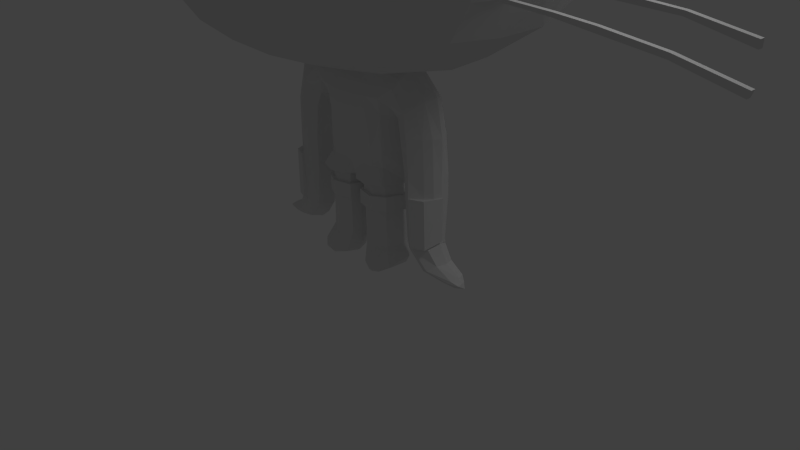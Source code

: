 # Source: link.blend  (saved by Blender 2.63.0; exported with 4.5.12 LTS)
import bpy
from mathutils import Matrix  # noqa: F401  (used for matrix-valued properties, if any)

bpy.ops.wm.read_factory_settings(use_empty=True)
scene = bpy.context.scene
scene.name = 'Scene'

# ---- collections
col_collection_1 = bpy.data.collections.new('Collection 1'); scene.collection.children.link(col_collection_1)

# ---- materials (node trees are filled in below, after node groups)
mat_color = bpy.data.materials.new('Color')
mat_color.alpha_threshold = 0.0
mat_color.use_transparent_shadow = False
mat_color.roughness = 0.5
mat_color.line_color = (0.0, 0.0, 0.0, 1.0)

# ---- material node trees

# ---- world
world_world = bpy.data.worlds.new('World'); scene.world = world_world
world_world.color = (0.05088, 0.05088, 0.05088)
world_world.use_sun_shadow = False
world_world.sun_shadow_jitter_overblur = 0.0
world_world.cycles.sampling_method = 'MANUAL'
world_world.cycles.sample_map_resolution = 256

# ---- cameras
cam_camera = bpy.data.cameras.new('Camera')
cam_camera.clip_end = 100.0
cam_camera.lens = 35.0
cam_camera.sensor_width = 32.0
cam_camera.sensor_height = 18.0
cam_camera.ortho_scale = 7.314
cam_camera.dof.focus_distance = 0.0
cam_camera.dof.aperture_fstop = 128.0

# ---- lights
light_lamp = bpy.data.lights.new('Lamp', 'POINT')
light_lamp.transmission_factor = 0.0
light_lamp.cutoff_distance = 30.0
light_lamp.energy = 100.0
light_lamp.shadow_buffer_clip_start = 1.001
light_lamp.shadow_soft_size = 1.0
light_lamp.shadow_maximum_resolution = 0.006
light_lamp.use_absolute_resolution = True
light_lamp.cycles.use_multiple_importance_sampling = False

# ---- meshes
me_plane = bpy.data.meshes.new('Plane')
me_plane.from_pydata([(2.252, -1.53, -0.9641), (-0.5781, -0.5027, -0.9368), (2.963, -0.5329, -1.561), (-2.919, -0.5938, -1.717), (0.7587, -1.255, -0.7611), (0.09029, -0.9604, -0.822), (-3.171, -1.222, -2.204), (-3.106, -0.908, -1.971), (-2.946, -0.9319, -1.488), (-2.9, -2.015, -1.794), (-3.017, -1.472, -1.715), (-1.426, -0.6951, -0.8481), (-0.23, -1.629, -0.7341), (-0.5015, -1.067, -0.7804), (-0.9522, -1.162, -0.7828), (-2.351, -1.208, -1.13), (-1.776, -0.8369, -0.9273), (-2.631, -1.615, -1.237), (-2.794, -0.4334, -1.607), (0.08441, -0.003052, -0.9669), (1.524, -0.08459, -1.114), (2.243, -0.2104, -1.232), (2.66, -0.3339, -1.425), (1.128, -0.3908, -0.8173), (2.151, -1.246, -1.006), (3.507, -1.301, -1.911), (3.114, -0.9081, -1.609), (2.741, -1.238, -1.318), (3.124, -1.303, -1.481), (2.05, -1.061, -0.976), (1.877, -0.9566, -0.9676), (-1.355, -0.06216, -1.168), (-2.075, -0.2089, -1.408), (-2.603, -0.3212, -1.504), (-0.7075, -0.0326, -1.068), (0.5675, -0.6378, -0.6897), (1.41, -1.086, -0.6929), (1.505, -1.424, -0.8134), (2.852, -0.8899, -1.134), (2.089, -0.6028, -0.8101), (1.515, -0.2788, -0.8248), (-0.7475, -1.053, -0.658), (-1.046, -0.4298, -0.6911), (-2.9, -1.392, -1.27), (-2.662, -0.8275, -1.088), (-2.268, -0.3828, -0.9296), (0.02676, -0.3492, -0.7098), (-2.952, -0.6615, -1.27), (-3.131, -0.9194, -1.529), (2.47, -0.7471, -0.9233), (2.338, -1.113, -1.072), (3.18, -1.097, -1.423), (-2.11, -0.9851, -1.025), (-2.493, -0.588, -1.008), (-3.087, -1.079, -1.692), (-0.6374, -0.133, -0.7598), (-0.3403, -0.08568, -0.779), (-2.728, -0.4908, -1.157), (-1.796, -0.2182, -0.779), (-1.146, -0.1616, -0.6871), (-2.512, -0.3701, -1.116), (-2.27, -0.2575, -1.035), (-3.034, -1.202, -1.601), (-2.695, -0.6577, -1.223)], [(32, 31), (61, 45)], [(35, 5, 1, 46), (5, 35, 36, 4), (49, 50, 27, 38), (49, 22, 21, 39), (22, 49, 38, 2), (39, 21, 20, 40), (39, 40, 30, 29), (50, 49, 39), (50, 39, 29), (26, 38, 51), (38, 26, 2), (51, 38, 27), (28, 51, 27), (51, 28, 25), (26, 51, 25), (41, 12, 13), (13, 1, 42, 41), (14, 12, 41), (41, 42, 11, 14), (52, 16, 45, 53), (53, 44, 15, 52), (17, 15, 44, 43), (62, 10, 43), (10, 9, 43), (43, 9, 17), (36, 37, 4), (37, 36, 0), (36, 24, 0), (36, 30, 24), (30, 36, 35, 23), (40, 30, 23), (23, 19, 46), (46, 23, 35), (19, 56, 46), (55, 1, 46), (56, 55, 46), (19, 23, 40), (40, 20, 19), (48, 7, 6), (54, 48, 6), (48, 54, 8, 47), (7, 48, 47, 3), (57, 47, 8, 63), (57, 18, 3, 47), (58, 11, 42), (58, 42, 59), (45, 16, 11, 58), (55, 59, 1), (1, 59, 42), (55, 56, 34), (62, 43, 44), (62, 44, 8), (60, 33, 18, 57), (33, 60, 61, 32), (56, 19, 34), (59, 55, 34, 31), (63, 8, 44)])
me_plane.use_remesh_preserve_volume = False
me_plane.use_remesh_preserve_attributes = False
me_plane.use_mirror_vertex_groups = False
me_plane.update()
me_cube = bpy.data.meshes.new('Cube')
me_cube.from_pydata([(1.096, -0.3355, 7.93), (2.468, -0.01715, 7.438), (2.59, -0.01715, 6.797), (2.723, -0.01715, 6.381), (2.5, -0.01715, 3.365), (1.831, -0.01715, 2.945), (0.5082, 0.09475, 2.66), (-1.164e-10, 0.09887, 2.673), (1.845, -0.5635, 6.959), (2.015, -0.01715, 7.393), (2.205, -0.2577, 7.154), (1.218, -0.01715, 1.909), (1.518, -0.01715, 0.273), (1.004, -0.01715, 0.214), (0.742, -0.01715, 1.115), (0.6963, -0.01715, 1.84), (2.826, -0.006129, 6.071), (0.7647, -0.01715, 0.4815), (0.5873, -0.01715, 1.982), (0.5947, -0.2731, 0.1379), (0.1754, -0.2944, 0.08582), (2.237, 1.214, 4.231), (1.128, -1.038, 7.482), (0.5684, -0.003357, 0.3667), (0.6394, -0.003357, 1.211), (0.0883, -0.003357, 0.361), (0.0, -0.003357, 1.205), (-2.91e-11, -0.2529, 1.37), (2.102, -1.069, 6.16), (1.589, -1.199, 6.235), (0.6174, -0.01715, 1.977), (-1.164e-10, -0.4107, 2.12), (1.391, -0.01715, 2.791), (0.5833, -0.01715, 1.851), (0.3148, -0.2765, 1.598), (0.7333, -1.012, 2.803), (1.324, -0.9939, 2.873), (1.791, -1.012, 3.039), (2.255, -1.012, 3.345), (-1.164e-10, -0.5228, 2.678), (2.494, -1.019, 3.737), (2.594, -1.04, 4.174), (2.771, -0.944, 4.659), (2.669, -0.8457, 5.83), (2.863, -0.4614, 5.871), (2.242, -0.01715, 7.449), (2.524, -0.01715, 7.219), (2.601, -0.01715, 6.607), (0.3524, -0.3472, 0.03499), (2.37, -0.9805, 6.103), (1.475, -0.6744, 7.449), (2.194, -0.4308, 6.644), (0.9357, -0.302, 1.896), (1.276, -0.01715, 0.1325), (0.8721, -0.281, 2.175), (0.3357, -0.2856, 0.3661), (0.6681, -0.003357, 0.2381), (0.3147, -0.3921, 1.205), (1.314, -0.01715, 0.3822), (1.483, -0.01715, 0.1213), (1.203, -0.01715, 0.6087), (0.9658, -0.2834, 1.114), (1.017, -0.2557, 0.5108), (1.187, -0.2305, 0.318), (0.6674, -0.2522, 2.403), (0.5275, -0.3034, 1.206), (0.1202, -0.3482, 1.202), (0.4885, -0.202, 0.3663), (0.1357, -0.2157, 0.3631), (0.06005, -0.1209, 0.2159), (-1.081e-10, 2.017, 5.846), (-1.081e-10, 1.403, 6.445), (-1.164e-10, 1.347, 3.086), (-1.164e-10, 0.6726, 2.852), (-1.164e-10, 2.098, 4.725), (1.52, 1.534, 4.696), (1.442, 1.41, 5.791), (1.309, 0.9796, 6.887), (1.547, 1.307, 3.8), (0.6754, 1.764, 5.831), (2.175, 1.085, 5.769), (2.21, 1.265, 4.682), (0.6821, 1.811, 4.703), (0.5814, 1.338, 6.532), (1.886, 0.6608, 6.556), (2.301, 1.023, 3.926), (0.6924, 1.573, 3.731), (-1.164e-10, 1.887, 3.73), (0.6859, 1.144, 3.151), (1.473, 0.9439, 3.227), (0.6819, 0.605, 2.907), (1.442, 0.5707, 2.972), (2.426, 0.5389, 3.534), (1.189, 0.5858, 7.617), (-1.164e-10, -1.528, 5.191), (0.7099, -1.463, 5.394), (1.31, -1.435, 5.439), (1.972, -1.342, 5.087), (2.175, -1.362, 3.843), (1.75, -1.362, 3.247), (0.6884, -1.362, 2.914), (-1.164e-10, -1.362, 2.876), (-1.164e-10, -1.707, 3.832), (2.238, -1.393, 4.508), (1.534, -1.404, 5.36), (0.3529, -1.501, 5.375), (1.953, -1.348, 3.402), (1.328, -1.362, 3.028), (2.26, -1.405, 4.243), (1.773, -1.36, 5.244), (2.869, -0.4338, 4.053), (1.288, -1.668, 3.84), (-1.164e-10, -1.676, 4.362), (2.686, -0.5347, 6.003), (2.378, -0.6361, 6.232), (-1.164e-10, -1.609, 4.675), (-1.164e-10, -1.666, 3.44), (1.277, -1.665, 4.367), (0.6775, -1.673, 4.365), (0.6828, -1.69, 3.832), (1.305, -1.574, 3.491), (0.6827, -1.628, 3.439), (0.6832, -1.635, 4.675), (1.264, -1.601, 4.697), (1.726, -1.538, 4.378), (1.693, -1.517, 4.724), (1.277, -1.492, 5.227), (0.6543, -1.515, 5.214), (1.784, -0.911, 6.698), (1.397, -0.9594, 7.212), (2.41, -0.5113, 3.33), (2.631, -0.5159, 3.709), (1.811, -0.5143, 2.912), (1.285, -0.4975, 2.791), (0.6555, -0.508, 2.701), (-1.164e-10, -1.033, 2.767), (2.064, 0.2209, 7.048), (2.339, 0.07416, 7.401), (2.132, 0.1739, 7.1), (2.065, -0.3624, 7.108), (2.856, 1.028, 4.678), (2.862, 0.8057, 5.361), (2.961, -0.3716, 5.355), (2.937, -0.7928, 4.667), (2.745, -0.781, 4.053), (2.715, -0.281, 3.709), (2.715, 0.346, 3.709), (2.745, 0.8957, 4.053), (-1.164e-10, -0.3614, 2.414), (0.3234, -0.3021, 2.416), (0.681, -1.276, 6.133), (2.012, 0.8445, 6.101), (1.365, 1.217, 6.134), (0.6207, 1.579, 6.165), (-1.081e-10, 1.765, 6.228), (2.496, 0.5396, 6.088), (2.281, 0.439, 6.395), (2.662, 0.8301, 5.719), (1.436, -0.01715, 7.837), (0.4789, -0.2729, 2.403), (1.416, -0.1534, 0.2306), (1.605, -0.01715, 0.1691), (0.3065, -0.3547, 2.123), (2.357, -0.1291, 7.373), (1.897, 0.7912, 3.34), (1.905, 0.4598, 3.141), (2.217, 1.357, 5.093), (1.533, 1.517, 4.235), (0.6872, 1.794, 4.242), (-1.164e-10, 2.045, 4.227), (-1.164e-10, 2.114, 5.159), (1.497, 1.625, 5.112), (0.6707, 1.935, 5.147), (1.731, -1.53, 3.841), (1.732, -1.464, 3.522), (1.644, -1.422, 5.141), (1.133, -0.771, 7.679), (1.208, -1.277, 6.29), (1.448, -1.146, 6.081), (1.018, -1.479, 5.42), (1.173, -1.213, 6.105), (1.9, -1.027, 5.995), (2.148, -0.9666, 5.936), (2.549, -1.169, 4.629), (2.644, 1.12, 5.075), (2.539, 1.126, 4.388), (0.116, -0.2562, 1.55), (0.4469, -0.2251, 1.605), (2.145, -1.373, 4.769), (2.086, -0.7632, 6.469), (2.335, -0.2633, 6.765), (2.395, -0.1986, 6.882), (2.335, 0.2211, 6.849), (2.424, 0.1534, 6.961), (1.951, 0.1118, 7.273), (2.46, 0.06626, 7.301), (2.28, 0.06038, 7.426), (1.764, 0.2453, 7.357), (1.462, 0.3198, 6.657), (2.458, -0.1052, 7.282), (2.265, -0.07314, 7.418), (2.083, -0.2181, 7.312), (1.788, -0.3295, 7.42), (0.4346, -0.2323, 2.052), (0.6704, 0.2027, 2.405), (0.8744, 0.1864, 2.174), (0.5355, -0.2101, 2.545), (0.9355, 0.1955, 1.898), (0.9767, 0.1894, 1.113), (1.017, 0.1799, 0.5139), (0.7326, -0.2003, 2.509), (1.187, 0.1404, 0.318), (1.416, 0.1074, 0.2306), (-5.821e-11, -0.2556, 1.541), (-1.164e-10, -0.2775, 2.645), (0.3463, -0.2048, 2.652), (0.3325, -0.2577, 2.543), (-1.164e-10, -0.2969, 2.544), (0.3441, 0.1415, 2.664), (0.172, 0.1262, 2.668), (0.5868, 0.2099, 2.24), (0.7242, 0.1573, 1.878), (1.092, -0.1986, 1.905), (0.9769, -0.2028, 2.25), (0.8004, -0.1888, 1.116), (0.7373, -0.2046, 1.878), (0.6793, -0.1795, 2.059), (0.5829, -0.2607, 2.243), (0.4757, -0.3037, 2.264), (0.3151, 0.1344, 1.6), (0.3399, 0.1554, 0.3655), (0.3217, 0.196, 1.206), (0.0, 0.1176, 1.48), (-1.164e-10, 0.2226, 2.119), (-1.164e-10, 0.2252, 2.414), (-1.164e-10, 0.1617, 2.544), (0.3237, 0.227, 2.412), (0.3033, 0.2292, 2.122), (0.6601, 0.1582, 2.058), (0.798, 0.1388, 1.115), (0.859, -0.1834, 0.4791), (1.071, -0.1627, 0.2452), (0.972, 0.1772, 2.253), (0.7331, 0.1654, 2.508), (1.093, 0.1769, 1.91), (1.161, 0.1147, 0.5533), (1.174, -0.1806, 0.5562), (1.276, -0.1473, 0.3801), (1.485, -0.1235, 0.2494), (1.273, 0.102, 0.375), (1.486, 0.06695, 0.2796), (0.3141, -0.3513, 2.266), (0.1183, 0.2207, 1.205), (1.346, 0.05949, 0.1756), (1.486, 0.04363, 0.1651), (0.858, 0.1221, 0.48), (1.062, 0.0927, 0.2472), (1.534, -0.1125, 0.2168), (1.58, -0.09578, 0.2163), (1.517, 0.05527, 0.2126), (1.579, -0.01958, 0.2365), (1.535, 0.04678, 0.2066), (0.119, 0.09253, 1.554), (0.1365, 0.1149, 0.3671), (0.3434, 0.1448, 0.2289), (0.4848, 0.1166, 0.3657), (0.4257, 0.1647, 2.061), (0.4467, 0.08612, 1.604), (0.4822, 0.1556, 1.205), (0.1569, 0.09873, 0.2408), (0.522, 0.1388, 0.2303), (0.3481, 0.07881, 0.02664), (0.348, 0.1133, 0.06734), (0.605, 0.00198, 0.1299), (0.4996, 0.1121, 0.07163), (0.1794, 0.02489, 0.08571), (0.744, -0.01715, 2.731), (0.3339, 0.1749, 2.544), (0.536, 0.1543, 2.548), (0.4799, 0.2116, 2.407), (0.1498, 0.2329, 2.12), (0.1473, -0.3967, 2.119), (0.1619, 0.2218, 2.414), (0.1537, -0.3427, 2.414), (0.3148, -0.2805, 1.394), (0.5939, -0.0137, 1.591), (0.4939, -0.3566, 0.07991), (0.8618, -0.01715, 0.3277), (0.5187, -0.1245, 2.668), (0.1505, -0.3866, 2.267), (-1.164e-10, -0.3924, 2.267), (0.3738, -0.5154, 2.69), (1.343, -0.09809, 0.1709), (1.49, -0.07457, 0.1574), (-1.164e-10, 0.2395, 2.269), (0.1558, 0.2444, 2.267), (0.3135, 0.2421, 2.267), (0.4695, 0.2146, 2.269), (0.1662, -0.2773, 2.543), (0.167, 0.1732, 2.544), (0.1731, -0.2494, 2.648), (0.0, -0.2498, 1.208), (0.4954, -0.1334, 0.05688), (0.6243, -0.01026, 1.366), (0.0, -0.1212, 1.205), (0.08756, -0.1095, 0.3623), (0.127, -0.1299, 0.07144), (0.3518, -0.1342, 0.007283), (0.3523, -0.388, 0.0799), (0.7708, 0.6015, 7.688), (-3.899e-09, 0.9489, 7.476), (1.533, 0.5905, 7.386), (0.7479, -1.099, 7.541), (0.7262, -0.8173, 7.752), (1.076, -0.01715, 8.028), (2.798, -0.7822, 3.731), (4.905, -0.7822, 3.412), (3.629, -0.7822, 3.646), (4.267, -0.7822, 3.566), (3.216, -0.7822, 3.699), (4.929, -0.7822, 3.479), (4.281, -0.7822, 3.62), (3.633, -0.7822, 3.705), (2.801, -0.7822, 3.767), (3.217, -0.7822, 3.742), (2.798, -0.8372, 3.731), (4.905, -0.8372, 3.412), (3.629, -0.8372, 3.646), (4.267, -0.8372, 3.566), (3.216, -0.8372, 3.699), (4.929, -0.8372, 3.479), (4.281, -0.8372, 3.62), (3.633, -0.8372, 3.705), (2.801, -0.8372, 3.767), (3.217, -0.8372, 3.742), (2.61, -0.8362, 3.782), (2.619, -0.7822, 3.781), (2.597, -0.8357, 3.744), (2.604, -0.7884, 3.743), (4.928, -0.7822, 3.764), (3.709, -0.7822, 3.926), (4.347, -0.7822, 3.893), (3.295, -0.7822, 3.936), (4.931, -0.7822, 3.836), (4.361, -0.7822, 3.936), (3.713, -0.7822, 3.985), (3.297, -0.7822, 3.978), (4.928, -0.8372, 3.764), (3.709, -0.8372, 3.926), (4.347, -0.8372, 3.893), (3.295, -0.8372, 3.936), (4.931, -0.8372, 3.836), (4.361, -0.8372, 3.936), (3.713, -0.8372, 3.985), (3.297, -0.8372, 3.978), (2.682, -0.8326, 3.98), (2.676, -0.8308, 3.944), (3.295, -0.785, 3.936), (3.297, -0.785, 3.978), (2.718, -0.7887, 3.98), (2.691, -0.7869, 3.944), (3.012, -0.3852, 4.668), (2.985, 0.3542, 4.677), (2.869, 0.3504, 4.049), (2.96, 0.3444, 5.357), (0.6539, -0.01715, 8.126), (0.3586, -0.01715, 8.2), (0.0, -0.01716, 8.215), (-2.529e-09, -1.148, 7.553), (-2.702e-11, -0.6559, 7.935), (-5.023e-10, -1.53, 6.365), (-1.351e-11, -0.3507, 8.107), (-3.315e-10, -1.258, 6.163), (-4.054e-11, -0.9168, 7.766), (-1.647e-09, -1.336, 7.309), (0.3882, -1.32, 6.148), (0.3921, -1.451, 6.348), (0.7013, -1.371, 6.327), (2.944, 0.3532, 4.447), (2.949, -0.3981, 4.442), (2.904, -0.7998, 5.318), (2.974, 0.8925, 4.673), (1.23, -1.398, 6.307), (0.7992, -1.494, 6.341), (0.4575, -1.538, 6.352), (-3.26e-09, -1.596, 6.353), (1.922, -1.218, 6.189), (2.222, -1.123, 6.112), (2.872, -0.7873, 4.437), (2.959, -0.8079, 5.061), (3.006, -0.3573, 5.058), (3.0, 0.3543, 5.064), (2.975, 0.8964, 5.068), (0.6811, -0.3431, 8.04), (0.3534, -0.3469, 8.108), (1.103, -0.5416, 7.804), (0.703, -0.5988, 7.9), (0.3591, -0.6274, 7.934), (0.362, -0.8671, 7.768), (0.372, -1.123, 7.548), (0.3848, -1.304, 7.29), (1.531, -1.331, 6.265), (1.475, -0.4789, 7.606), (1.418, -0.3007, 7.77), (0.7383, -1.242, 7.266), (-5.405e-11, 0.6066, 7.733), (0.4557, 0.599, 7.711), (0.3993, 0.3337, 7.968), (0.5043, 0.9302, 7.458), (0.7017, 0.3464, 7.94), (0.0, 0.3407, 7.979), (1.136, 0.3623, 7.875), (0.903, 1.268, 6.461), (0.836, 0.8798, 7.441), (1.228, 0.7877, 7.42), (2.616, -0.9323, 5.995), (0.9659, -1.335, 6.315), (1.003, -1.447, 6.329), (0.9027, -1.249, 6.117), (0.0, -1.384, 5.813), (2.398, -1.166, 5.088), (2.162, -1.204, 5.586), (2.727, -0.9689, 4.875), (1.05, -1.175, 7.239), (1.344, -1.104, 7.05), (1.836, -1.273, 5.69), (0.3706, -1.416, 5.796), (0.7034, -1.424, 5.795), (0.9251, -1.399, 5.795), (1.103, -1.373, 5.793), (1.546, -1.325, 5.741), (1.37, -1.351, 5.771), (-5.821e-11, -1.456, 5.375), (2.866, 0.8941, 4.447), (2.588, -1.072, 5.387), (2.868, -0.922, 5.112), (2.874, 0.0004381, 4.051), (3.004, 0.001586, 4.672), (2.962, 0.002093, 4.444), (2.984, 0.01124, 5.355), (3.019, 0.01204, 5.061), (2.732, -0.008777, 3.709), (2.48, -1.024, 5.917), (0.815, -1.502, 6.2), (1.501, -1.369, 6.141), (1.193, -1.437, 6.173), (1.806, -1.285, 6.079), (2.113, -1.192, 6.01), (0.0, -1.578, 6.213), (0.4989, -1.54, 6.209), (1.22, -1.42, 6.242), (0.8251, -1.505, 6.268), (0.4983, -1.544, 6.278), (0.0, -1.594, 6.28), (1.832, -1.252, 6.143), (2.131, -1.16, 6.075), (1.509, -1.343, 6.213), (2.472, -1.02, 5.977), (1.002, -1.457, 6.257), (1.001, -1.47, 6.189), (1.477, 0.2973, 7.626), (0.0, 0.1499, 1.208), (0.9561, 0.1924, 1.429), (1.112, -0.194, 1.431), (1.131, 0.1801, 1.431), (1.22, -0.01553, 1.435), (0.7853, 0.1481, 1.42), (0.9566, -0.2927, 1.425), (0.7934, -0.1967, 1.417), (0.7428, -0.01715, 1.417), (0.9645, -0.2696, 0.6241), (0.8297, -0.1861, 0.6245), (0.8201, 0.1305, 0.6246), (0.7428, -0.01715, 1.628), (0.75, -0.01715, 0.6267), (1.225, -0.01553, 0.6397), (1.108, 0.163, 0.5781), (1.218, -0.01473, 1.197), (1.132, 0.1819, 1.151), (0.1181, -0.2476, 1.37), (0.0, -0.1855, 1.206), (0.4534, -0.2078, 1.393), (0.4493, 0.08715, 1.399), (0.3131, 0.1242, 1.399), (0.1186, 0.09374, 1.371), (0.0, 0.1233, 1.373), (2.729, 1.096, 4.885), (2.406, 1.215, 4.887), (2.213, 1.301, 4.898), (1.508, 1.522, 4.908), (0.6764, 1.858, 4.927), (-1.164e-10, 2.114, 4.929), (0.3305, -0.2839, 0.8462), (0.3252, -0.2822, 1.034), (0.5844, -0.00967, 1.039), (0.475, -0.2013, 1.038), (0.08244, -0.1125, 1.034), (0.3272, 0.1472, 0.847), (0.4751, 0.0988, 0.8462), (0.1274, 0.09863, 1.034), (0.1299, -0.2241, 0.8462), (0.1241, -0.2325, 1.034), (0.08207, -0.00967, 1.034), (0.3253, 0.1368, 1.034), (0.4762, 0.08361, 1.036), (0.4761, -0.2017, 0.8419), (0.5631, -0.006514, 0.8462), (0.1319, 0.1068, 0.847), (0.085, -0.111, 0.8462), (0.08519, -0.006514, 0.8462), (0.5804, -0.006514, 1.207), (0.4701, -0.2037, 1.205), (0.4687, 0.08233, 1.203), (0.3177, 0.1379, 1.203), (0.32, -0.2895, 1.206), (0.07935, -0.006514, 1.204), (0.07915, -0.1147, 1.205), (0.1222, -0.2358, 1.205), (0.123, 0.09771, 1.205), (0.3324, -0.3269, 1.034), (0.6172, 0.0001491, 1.04), (0.5122, -0.2298, 1.038), (0.04107, -0.1233, 1.034), (0.09498, 0.1301, 1.034), (0.09105, -0.2673, 1.034), (0.04062, 0.0001492, 1.034), (0.3325, 0.1759, 1.034), (0.5136, 0.1121, 1.036), (0.3324, -0.3269, 0.8486), (0.6172, 0.0001491, 0.8501), (0.5122, -0.2298, 0.8488), (0.04107, -0.1233, 0.8486), (0.09498, 0.1301, 0.8486), (0.09105, -0.2673, 0.8486), (0.04062, 0.0001492, 0.8486), (0.3325, 0.1759, 0.8442), (0.5136, 0.1121, 0.8509), (0.9675, -0.3039, 1.199), (1.111, -0.1917, 1.198), (1.242, -0.01553, 1.199), (1.001, -0.3081, 0.5821), (0.9762, -0.3175, 1.2), (1.167, -0.239, 0.5797), (1.14, -0.1912, 0.5787), (1.157, -0.2417, 1.199), (0.9795, -0.2542, 0.5809), (0.9642, -0.2634, 0.5801), (1.137, -0.01715, 2.354), (1.057, -0.1303, 2.322), (0.8712, -0.01715, 2.674), (0.8019, -0.1114, 2.611), (0.8003, 0.106, 2.603), (1.071, 0.1103, 2.324), (0.9966, 0.1846, 0.6221), (1.197, -0.01634, 0.6297), (1.17, -0.119, 1.91), (1.171, 0.09797, 1.909), (1.202, 0.0923, 1.433), (1.185, -0.1164, 1.436), (1.186, -0.1111, 1.198), (1.181, 0.07304, 0.6039), (1.19, 0.08979, 1.184), (2.667, -0.8583, 6.001), (2.899, 0.005325, 5.887), (2.734, 0.5707, 5.864), (2.84, 0.2583, 5.886), (2.946, 0.0111, 5.608), (2.86, -0.4246, 5.713), (2.913, 0.3146, 5.541), (2.958, 0.008212, 5.748), (2.934, 0.2864, 5.713), (2.884, 0.6819, 5.623), (2.872, -0.443, 5.788), (2.772, -0.6779, 5.847), (2.825, 0.8537, 5.54), (0.6793, 2.005, 5.471), (1.47, 1.646, 5.458), (2.216, 1.369, 5.455), (2.653, 1.052, 5.436), (-1.123e-10, 2.156, 5.466), (2.692, -0.8619, 5.912), (0.3148, -0.2805, 1.394), (0.1181, -0.2476, 1.37), (0.5804, -0.006514, 1.207), (0.4701, -0.2037, 1.205), (0.4687, 0.08233, 1.203), (0.3177, 0.1379, 1.203), (0.32, -0.2895, 1.206), (0.07935, -0.006514, 1.204), (0.07915, -0.1147, 1.205), (0.1222, -0.2358, 1.205), (0.123, 0.09771, 1.205), (2.217, 1.402, 5.274), (1.484, 1.674, 5.285), (0.675, 2.003, 5.309), (-1.143e-10, 2.163, 5.312), (1.748, -0.0551, 7.613), (1.651, 0.09447, 7.655), (1.612, -0.1494, 7.678)], [(88, 89), (20, 272), (67, 230), (319, 325), (51, 114), (50, 139), (464, 466)], [(195, 1, 46), (195, 137, 1), (1, 137, 196), (46, 1, 199), (199, 1, 163), (163, 1, 200), (200, 1, 45), (199, 191, 2, 46), (47, 193, 2), (191, 10, 139, 190), (199, 163, 10, 191), (201, 10, 163, 200), (137, 138, 194, 196), (201, 139, 10), (45, 1, 196), (195, 193, 138, 137), (46, 2, 193, 195), (192, 136, 138, 193), (192, 193, 47), (403, 598, 158), (201, 202, 139), (202, 598, 403), (190, 139, 8, 51), (50, 8, 139, 202), (190, 51, 3, 47), (84, 136, 192, 156), (47, 3, 156, 192), (197, 194, 138, 136), (158, 596, 597), (198, 197, 136, 84), (84, 311, 93, 198), (129, 128, 8, 50), (189, 28, 114), (51, 8, 128, 189), (128, 29, 189), (189, 29, 28), (177, 382, 401, 29), (114, 3, 51, 189), (153, 154, 71, 83), (155, 156, 3, 16), (113, 114, 28, 49), (151, 84, 156, 155), (386, 28, 29, 401), (87, 86, 88, 72), (491, 170, 172, 490), (169, 74, 82, 168), (594, 575, 576, 593), (575, 594, 595, 579), (21, 167, 75, 81), (82, 75, 167, 168), (164, 89, 78), (86, 78, 89, 91, 90, 88), (86, 168, 167, 78), (86, 87, 169, 168), (165, 4, 5), (32, 91, 165, 5), (5, 132, 133, 32), (145, 131, 130, 4), (132, 37, 36, 133), (37, 132, 130, 38), (40, 356, 355, 41), (165, 92, 4), (146, 4, 92), (89, 164, 165, 91), (165, 164, 92), (336, 360, 356, 335), (153, 79, 70, 154), (576, 575, 79, 76), (84, 151, 152, 77), (76, 79, 153, 152), (152, 151, 80, 76), (81, 185, 21), (85, 164, 78), (21, 85, 78, 167), (147, 92, 85), (164, 85, 92), (146, 92, 147), (140, 147, 185), (140, 185, 81), (147, 85, 185), (185, 85, 21), (80, 151, 155, 157), (575, 579, 70, 79), (170, 595, 594, 172), (38, 130, 131, 40), (176, 22, 129, 50), (16, 3, 114, 113), (35, 134, 133, 36), (183, 41, 42), (4, 130, 132, 5), (35, 291, 134), (291, 135, 39), (291, 35, 135), (121, 119, 102, 116), (122, 115, 112, 118), (118, 119, 111, 117), (123, 122, 118, 117), (125, 123, 117, 124), (112, 102, 119, 118), (124, 117, 111, 173), (111, 119, 121, 120), (125, 188, 97, 175), (127, 94, 115, 122), (103, 188, 125, 124), (123, 126, 127, 122), (123, 125, 175, 126), (174, 106, 98, 173), (174, 99, 106), (121, 100, 107, 120), (116, 101, 100, 121), (99, 174, 120, 107), (174, 173, 111, 120), (175, 109, 104), (105, 127, 95), (127, 105, 94), (124, 108, 103), (124, 173, 98, 108), (175, 104, 96, 126), (127, 179, 95), (126, 96, 179), (126, 179, 127), (247, 248, 12, 58), (250, 249, 58, 12), (253, 53, 13, 256), (260, 12, 248, 258), (12, 260, 261, 250), (254, 161, 59), (60, 58, 249, 245), (58, 60, 246, 247), (247, 246, 62, 63), (258, 257, 161), (248, 247, 63, 160), (257, 258, 248, 160), (259, 161, 254), (260, 258, 161), (261, 161, 259), (261, 260, 161), (222, 223, 54, 52), (223, 210, 64, 54), (242, 244, 207, 205), (249, 211, 209, 245), (249, 250, 212, 211), (54, 64, 227, 226), (52, 54, 226, 225), (257, 293, 161), (161, 293, 59), (293, 257, 160, 292), (240, 241, 63, 62), (241, 292, 160, 63), (287, 241, 240), (240, 17, 287), (287, 17, 255), (255, 209, 211, 256), (255, 256, 287), (211, 212, 253, 256), (259, 212, 250, 261), (59, 293, 292, 53), (53, 292, 241, 13), (241, 287, 13), (287, 256, 13), (254, 253, 212, 259), (254, 59, 53, 253), (242, 205, 204, 243), (205, 207, 221, 238), (210, 288, 206), (206, 216, 149, 159), (228, 227, 64, 159), (159, 64, 210, 206), (226, 30, 15, 225), (226, 227, 18, 30), (203, 162, 34, 187), (159, 149, 251, 228), (251, 162, 203, 228), (267, 229, 237, 266), (133, 276, 32), (276, 133, 134, 288), (228, 18, 227), (204, 205, 238, 220), (30, 18, 220, 238), (238, 221, 15, 30), (289, 281, 162, 251), (251, 149, 283, 289), (283, 148, 290, 289), (289, 290, 31, 281), (298, 283, 149, 216), (186, 34, 162, 281), (33, 18, 203, 187), (267, 266, 18, 33), (298, 217, 148, 283), (299, 282, 234, 235), (277, 236, 282, 299), (278, 279, 236, 277), (297, 296, 236, 279), (282, 236, 296, 295), (295, 294, 234, 282), (295, 280, 233, 294), (296, 237, 280, 295), (297, 279, 204, 220), (6, 243, 278), (243, 204, 279, 278), (109, 175, 97), (298, 216, 215, 300), (297, 266, 237, 296), (220, 266, 297), (220, 18, 266), (203, 18, 228), (300, 214, 217, 298), (206, 288, 215), (206, 215, 216), (90, 276, 6), (6, 278, 218), (219, 218, 277, 299), (218, 278, 277), (276, 90, 91), (276, 91, 32), (219, 299, 235, 7), (280, 237, 229, 262), (280, 262, 232, 233), (263, 269, 264, 230), (69, 269, 263, 25), (56, 67, 23), (20, 68, 55), (69, 68, 20), (270, 265, 230, 264), (270, 56, 23, 265), (67, 56, 19), (67, 19, 55), (56, 273, 19), (269, 275, 272, 264), (275, 269, 69), (274, 270, 264, 272), (270, 273, 56), (302, 273, 274), (302, 19, 273), (270, 274, 273), (68, 69, 305), (55, 19, 286), (275, 271, 272), (272, 271, 274), (291, 215, 288, 134), (291, 300, 215), (300, 291, 39), (214, 300, 39), (90, 73, 72, 88), (73, 90, 218), (218, 90, 6), (308, 48, 20), (308, 20, 55), (286, 308, 55), (308, 286, 48), (286, 19, 302), (69, 20, 306), (48, 307, 20), (307, 286, 302), (275, 69, 306), (307, 306, 20), (286, 307, 48), (302, 274, 271, 307), (307, 271, 275), (307, 275, 306), (69, 25, 305), (312, 22, 176, 313), (219, 73, 218), (219, 7, 73), (326, 316, 320, 330), (330, 320, 321, 331), (331, 321, 322, 332), (328, 318, 316, 326), (334, 324, 323, 333), (329, 325, 315, 319), (334, 332, 322, 324), (328, 327, 317, 318), (329, 319, 317, 327), (328, 326, 330, 331), (324, 322, 317, 319), (318, 317, 322, 321), (321, 320, 316, 318), (331, 332, 327, 328), (329, 327, 332, 334), (334, 333, 325, 329), (319, 315, 323, 324), (131, 336, 338), (359, 355, 356, 360), (335, 40, 337), (131, 338, 337, 40), (41, 355, 359, 144), (337, 325, 333, 335), (338, 336, 323, 315), (325, 337, 338, 315), (335, 333, 323, 336), (347, 339, 343, 351), (351, 343, 344, 352), (352, 344, 345, 353), (349, 341, 339, 347), (354, 353, 345, 346), (349, 348, 340, 341), (350, 342, 340, 348), (349, 347, 351, 352), (346, 345, 340, 342), (341, 340, 345, 344), (344, 343, 339, 341), (352, 353, 348, 349), (350, 348, 353, 354), (357, 358, 354, 350), (358, 359, 355, 354), (357, 350, 356, 360), (357, 360, 359, 358), (356, 40, 335), (131, 360, 336), (359, 131, 144), (131, 359, 360), (355, 356, 350, 354), (398, 313, 396, 397), (394, 397, 396, 393), (393, 396, 395, 0), (395, 396, 313, 176), (399, 398, 373, 368), (398, 397, 369, 373), (394, 371, 369, 397), (394, 366, 367, 371), (393, 365, 366, 394), (393, 0, 314, 365), (0, 403, 158, 314), (202, 403, 402), (191, 47, 2), (395, 402, 403, 0), (402, 395, 176, 50), (402, 50, 202), (399, 312, 313, 398), (407, 410, 367, 366), (84, 197, 136), (387, 49, 28, 386), (417, 382, 177, 416), (423, 22, 312, 404), (404, 400, 376, 377), (399, 400, 404, 312), (400, 399, 368, 374), (400, 374, 370, 376), (423, 404, 377, 416), (383, 417, 416, 377), (383, 377, 376, 384), (385, 384, 376, 370), (128, 424, 29), (22, 423, 424, 129), (423, 416, 177, 424), (424, 128, 129), (424, 177, 29), (426, 375, 372, 419), (375, 426, 427, 150), (426, 105, 95, 427), (188, 420, 97), (420, 421, 97), (426, 419, 432, 105), (105, 432, 94), (433, 140, 381), (433, 147, 140), (388, 379, 361, 143), (110, 379, 388, 144), (361, 390, 389, 143), (42, 388, 143), (108, 41, 183, 103), (98, 40, 41, 108), (179, 428, 427, 95), (429, 428, 179), (429, 179, 96, 431), (104, 430, 431, 96), (109, 425, 430, 104), (425, 109, 97, 421), (35, 100, 101, 135), (100, 35, 36, 107), (107, 36, 37, 99), (99, 37, 38, 106), (106, 38, 40, 98), (420, 188, 103, 183), (420, 434, 421), (422, 42, 143, 389), (422, 183, 42), (183, 422, 420), (41, 388, 42), (388, 41, 144), (131, 110, 144), (110, 131, 145), (434, 420, 422, 435), (431, 430, 178), (178, 430, 425, 181), (431, 178, 180, 429), (418, 428, 429, 180), (428, 418, 150, 427), (434, 43, 182, 421), (181, 425, 421, 182), (435, 389, 380), (389, 435, 422), (435, 380, 43, 434), (441, 4, 146), (147, 363, 146), (378, 363, 147, 433), (378, 438, 436, 363), (438, 378, 362, 437), (378, 433, 381, 362), (391, 440, 437, 362), (437, 440, 390, 361), (438, 437, 361, 379), (436, 438, 379, 110), (392, 391, 362, 381), (441, 146, 363, 436), (441, 436, 110, 145), (4, 441, 145), (392, 381, 140), (450, 456, 401, 382), (458, 451, 443, 459), (178, 181, 446, 444), (452, 449, 443, 451), (386, 401, 456, 454), (384, 385, 453, 452), (449, 452, 453, 448), (449, 448, 372, 375), (454, 455, 387, 386), (383, 384, 452, 451), (458, 459, 445, 450), (181, 182, 447, 446), (418, 180, 445, 459), (458, 450, 382, 417), (375, 150, 443, 449), (417, 383, 451, 458), (444, 445, 180, 178), (442, 447, 182, 43), (459, 443, 150, 418), (444, 456, 450, 445), (456, 444, 446, 454), (455, 454, 446, 447), (457, 455, 447, 442), (406, 408, 310, 405), (410, 407, 406, 405), (408, 83, 71, 310), (311, 77, 414), (311, 84, 77), (84, 311, 197), (409, 407, 366, 365), (411, 409, 365, 314), (411, 93, 309, 409), (93, 414, 413, 309), (407, 409, 309, 406), (413, 408, 406, 309), (408, 413, 412, 83), (413, 414, 77, 412), (311, 414, 93), (460, 411, 314, 158), (93, 411, 460, 311), (598, 596, 158), (460, 197, 311), (152, 412, 77), (412, 153, 83), (412, 152, 153), (556, 552, 547, 11), (242, 552, 556, 244), (224, 471, 470, 61), (471, 224, 14, 474), (225, 473, 468), (468, 467, 52, 225), (463, 222, 52, 467), (468, 224, 61, 537, 467), (473, 225, 15), (473, 469, 468), (224, 468, 469, 14), (244, 464, 462, 207), (466, 221, 207, 462), (239, 466, 462, 208), (466, 239, 14, 469), (221, 473, 15), (473, 466, 469), (466, 473, 221), (240, 471, 474, 17), (472, 255, 17, 474), (267, 482, 483, 229), (186, 281, 31, 213), (27, 479, 186, 213), (479, 27, 301, 66), (480, 516, 517), (516, 480, 304), (479, 66, 57, 284), (65, 481, 284, 57), (186, 479, 284, 34), (481, 187, 34, 284), (187, 481, 303, 285), (481, 65, 24, 303), (285, 267, 33), (482, 267, 285, 303), (482, 268, 231, 483), (268, 482, 303, 24), (484, 262, 229, 483), (252, 484, 483, 231), (484, 485, 232, 262), (461, 252, 26), (484, 252, 461, 485), (187, 285, 33), (490, 82, 74, 491), (486, 392, 140), (487, 486, 140, 81), (488, 487, 81), (488, 81, 75, 489), (82, 490, 489, 75), (171, 489, 490, 172), (166, 488, 489, 171), (486, 487, 184), (184, 487, 488, 166), (520, 494, 504, 527), (522, 525, 502, 496), (519, 493, 495, 521), (523, 499, 502, 525), (523, 526, 503, 499), (519, 524, 501, 493), (522, 496, 501, 524), (526, 527, 504, 503), (520, 521, 495, 494), (531, 522, 524, 533), (531, 534, 525, 522), (532, 523, 525, 534), (532, 535, 526, 523), (529, 530, 521, 520), (535, 536, 527, 526), (528, 519, 521, 530), (529, 520, 527, 536), (528, 533, 524, 519), (528, 530, 505, 492), (506, 505, 530, 529), (492, 500, 533, 528), (531, 533, 500, 508), (508, 509, 534, 531), (532, 534, 509, 507), (507, 497, 535, 532), (497, 498, 536, 535), (529, 536, 498, 506), (507, 509, 25, 263), (263, 230, 497, 507), (498, 497, 230, 265), (505, 67, 55, 492), (492, 55, 68, 500), (508, 500, 68, 305), (505, 506, 23, 67), (265, 23, 506, 498), (305, 25, 509, 508), (518, 515, 26, 252), (513, 518, 252, 231), (512, 513, 231, 268), (510, 512, 268, 24), (511, 510, 24, 65), (511, 65, 57, 514), (66, 517, 514, 57), (301, 480, 517, 66), (514, 493, 501, 517), (514, 493, 495, 511), (494, 510, 511, 495), (510, 494, 504, 512), (503, 513, 512, 504), (515, 516, 304, 26), (516, 517, 501, 496), (518, 499, 502, 515), (499, 518, 513, 503), (496, 502, 515, 516), (462, 464, 478, 208), (550, 210, 223, 548), (550, 548, 547, 549), (552, 242, 243, 551), (552, 551, 549, 547), (210, 550, 288), (550, 276, 288), (276, 550, 549), (6, 276, 551), (6, 551, 243), (551, 276, 549), (239, 472, 474, 14), (472, 239, 208, 553), (255, 472, 553, 209), (546, 470, 471), (546, 471, 240), (546, 240, 62), (545, 546, 62), (543, 545, 62, 246), (541, 537, 61), (541, 61, 470, 540), (540, 470, 546), (545, 540, 546), (543, 542, 540, 545), (540, 542, 544, 541), (463, 558, 555, 222), (555, 558, 465, 11), (538, 463, 467, 537), (543, 246, 60, 554), (542, 543, 554, 475), (560, 476, 478, 561), (554, 560, 561, 477), (475, 554, 477, 539), (542, 475, 539, 544), (558, 559, 477, 465), (537, 541, 544, 538), (557, 464, 244, 556), (557, 556, 11, 465), (222, 555, 548, 223), (548, 555, 11, 547), (476, 553, 208, 478), (476, 245, 209), (538, 559, 558, 463), (544, 559, 538), (477, 559, 539), (559, 544, 539), (560, 245, 476), (245, 560, 60), (560, 554, 60), (464, 557, 561, 478), (553, 476, 209), (561, 557, 465, 477), (392, 184, 141), (392, 486, 184), (155, 564, 157), (564, 155, 16), (565, 16, 563), (113, 44, 563, 16), (142, 390, 440, 439), (392, 141, 364, 391), (16, 565, 564), (439, 440, 391, 364), (380, 389, 390, 142), (387, 455, 457, 415), (562, 113, 49), (387, 415, 562, 49), (380, 142, 567, 43), (439, 364, 568, 566), (141, 568, 364), (567, 142, 439, 566), (571, 157, 564), (577, 576, 76, 80), (565, 570, 571, 564), (571, 570, 568, 141), (570, 565, 563, 569), (568, 570, 569, 566), (572, 567, 566, 569), (569, 563, 44, 572), (573, 572, 44), (562, 44, 113), (562, 573, 44), (157, 578, 577, 80), (593, 171, 172, 594), (184, 578, 141), (574, 578, 157), (571, 574, 157), (574, 571, 141), (578, 574, 141), (580, 457, 442, 43), (580, 43, 573), (572, 573, 567), (567, 573, 43), (415, 580, 562), (457, 580, 415), (562, 580, 573), (583, 510, 511, 584), (584, 511, 514, 587), (588, 515, 518, 591), (587, 514, 517, 590), (513, 586, 591, 518), (516, 589, 590, 517), (515, 588, 589, 516), (284, 581, 582, 479), (512, 585, 586, 513), (510, 583, 585, 512), (593, 576, 577, 592), (592, 577, 578), (578, 184, 166, 592), (592, 166, 171, 593), (598, 202, 596), (9, 197, 596), (202, 9, 596), (202, 201, 9), (194, 197, 9), (200, 45, 9, 201), (45, 196, 194, 9), (191, 190, 47), (597, 460, 158), (597, 197, 460), (596, 197, 597)])
_uv = me_cube.uv_layers.new(name='UVMap')
_uv.uv.foreach_set('vector', [0.392, 0.6671, 0.3896, 0.6705, 0.3889, 0.6635, 0.392, 0.6671, 0.3931, 0.6725, 0.3896, 0.6705, 0.3896, 0.6705, 0.3931, 0.6725, 0.3923, 0.6747, 0.3889, 0.6635, 0.3896, 0.6705, 0.3863, 0.6675, 0.3863, 0.6675, 0.3896, 0.6705, 0.3863, 0.6723, 0.3863, 0.6723, 0.3896, 0.6705, 0.3886, 0.6758, 0.3886, 0.6758, 0.3896, 0.6705, 0.3907, 0.677, 0.3863, 0.6675, 0.369, 0.6492, 0.3847, 0.6369, 0.3889, 0.6635, 0.3825, 0.6206, 0.4012, 0.6496, 0.3847, 0.6369, 0.369, 0.6492, 0.3692, 0.6732, 0.3568, 0.6794, 0.3591, 0.6436, 0.3863, 0.6675, 0.3863, 0.6723, 0.3692, 0.6732, 0.369, 0.6492, 0.3764, 0.6873, 0.3692, 0.6732, 0.3863, 0.6723, 0.3886, 0.6758, 0.3931, 0.6725, 0.4144, 0.6672, 0.4128, 0.6877, 0.3923, 0.6747, 0.3764, 0.6873, 0.3568, 0.6794, 0.3692, 0.6732, 0.3907, 0.677, 0.3896, 0.6705, 0.3923, 0.6747, 0.392, 0.6671, 0.4012, 0.6496, 0.4144, 0.6672, 0.3931, 0.6725, 0.3889, 0.6635, 0.3847, 0.6369, 0.4012, 0.6496, 0.392, 0.6671, 0.4101, 0.6429, 0.4214, 0.6667, 0.4144, 0.6672, 0.4012, 0.6496, 0.4101, 0.6429, 0.4012, 0.6496, 0.3825, 0.6206, 0.3776, 0.7695, 0.3907, 0.7448, 0.4088, 0.7671, 0.3764, 0.6873, 0.366, 0.7173, 0.3568, 0.6794, 0.366, 0.7173, 0.3907, 0.7448, 0.3776, 0.7695, 0.3591, 0.6436, 0.3568, 0.6794, 0.3277, 0.6846, 0.3383, 0.6425, 0.3285, 0.7475, 0.3277, 0.6846, 0.3568, 0.6794, 0.366, 0.7173, 0.3591, 0.6436, 0.3383, 0.6425, 0.3791, 0.5987, 0.3825, 0.6206, 0.4683, 0.6279, 0.4214, 0.6667, 0.4101, 0.6429, 0.4317, 0.6059, 0.3825, 0.6206, 0.3791, 0.5987, 0.4317, 0.6059, 0.4101, 0.6429, 0.4306, 0.7047, 0.4128, 0.6877, 0.4144, 0.6672, 0.4214, 0.6667, 0.4088, 0.7671, 0.3983, 0.7279, 0.415, 0.7362, 0.9113, 0.3656, 0.8969, 0.3328, 0.9307, 0.3152, 0.9617, 0.3453, 0.4168, 0.6655, 0.4255, 0.699, 0.4342, 0.7325, 0.406, 0.7108, 0.289, 0.7379, 0.2877, 0.671, 0.3277, 0.6846, 0.3285, 0.7475, 0.3042, 0.6361, 0.2751, 0.6093, 0.3195, 0.6048, 0.3383, 0.6425, 0.3277, 0.6846, 0.2877, 0.671, 0.3042, 0.6361, 0.2877, 0.671, 0.2361, 0.642, 0.3042, 0.6361, 0.3042, 0.6361, 0.2361, 0.642, 0.2751, 0.6093, 0.2014, 0.6669, 0.1933, 0.6551, 0.2216, 0.6374, 0.2361, 0.642, 0.3195, 0.6048, 0.3791, 0.5987, 0.3383, 0.6425, 0.3042, 0.6361, 0.6457, 0.601, 0.7379, 0.6144, 0.7151, 0.6759, 0.6316, 0.6585, 0.4278, 0.5732, 0.4317, 0.6059, 0.3791, 0.5987, 0.3762, 0.572, 0.3321, 0.5751, 0.3195, 0.6048, 0.2751, 0.6093, 0.2918, 0.5921, 0.4758, 0.5819, 0.4683, 0.6279, 0.4317, 0.6059, 0.4278, 0.5732, 0.2546, 0.6153, 0.2751, 0.6093, 0.2361, 0.642, 0.2216, 0.6374, 0.6377, 0.2555, 0.5596, 0.3032, 0.4991, 0.2487, 0.5581, 0.188, 0.7243, 0.3997, 0.7356, 0.4339, 0.6436, 0.4556, 0.6325, 0.4288, 0.6792, 0.3103, 0.7112, 0.3707, 0.6213, 0.4033, 0.5988, 0.3537, 0.6503, 0.4767, 0.6533, 0.4969, 0.5568, 0.5087, 0.5546, 0.4907, 0.6533, 0.4969, 0.6503, 0.4767, 0.7438, 0.4596, 0.7479, 0.4854, 0.4588, 0.4207, 0.5161, 0.3945, 0.5337, 0.434, 0.4739, 0.4516, 0.6213, 0.4033, 0.5337, 0.434, 0.5161, 0.3945, 0.5988, 0.3537, 0.4243, 0.3465, 0.4463, 0.3138, 0.4882, 0.3602, 0.5596, 0.3032, 0.4882, 0.3602, 0.4463, 0.3138, 0.4101, 0.2937, 0.4381, 0.2154, 0.4991, 0.2487, 0.5596, 0.3032, 0.5988, 0.3537, 0.5161, 0.3945, 0.4882, 0.3602, 0.5596, 0.3032, 0.6377, 0.2555, 0.6792, 0.3103, 0.5988, 0.3537, 0.395, 0.3348, 0.358, 0.38, 0.3551, 0.3207, 0.353, 0.2768, 0.4101, 0.2937, 0.395, 0.3348, 0.3551, 0.3207, 0.3551, 0.3207, 0.3154, 0.3237, 0.3047, 0.2761, 0.353, 0.2768, 0.3427, 0.408, 0.3268, 0.4066, 0.3245, 0.377, 0.358, 0.38, 0.3154, 0.3237, 0.2779, 0.3382, 0.2633, 0.2995, 0.3047, 0.2761, 0.2779, 0.3382, 0.3154, 0.3237, 0.3245, 0.377, 0.2891, 0.3766, 0.2928, 0.4073, 0.3075, 0.4238, 0.3072, 0.4261, 0.2912, 0.4376, 0.395, 0.3348, 0.3975, 0.3843, 0.358, 0.38, 0.3826, 0.4058, 0.358, 0.38, 0.3975, 0.3843, 0.4463, 0.3138, 0.4243, 0.3465, 0.395, 0.3348, 0.4101, 0.2937, 0.395, 0.3348, 0.4243, 0.3465, 0.3975, 0.3843, 0.3098, 0.4124, 0.3105, 0.4239, 0.3075, 0.4238, 0.3063, 0.4124, 0.6457, 0.601, 0.6479, 0.5512, 0.7479, 0.5462, 0.7379, 0.6144, 0.5568, 0.5087, 0.6533, 0.4969, 0.6479, 0.5512, 0.5514, 0.5504, 0.4683, 0.6279, 0.4758, 0.5819, 0.5483, 0.593, 0.5257, 0.6745, 0.5514, 0.5504, 0.6479, 0.5512, 0.6457, 0.601, 0.5483, 0.593, 0.5483, 0.593, 0.4758, 0.5819, 0.4778, 0.5437, 0.5514, 0.5504, 0.4739, 0.4516, 0.4431, 0.4395, 0.4588, 0.4207, 0.4384, 0.4031, 0.4243, 0.3465, 0.4882, 0.3602, 0.4588, 0.4207, 0.4384, 0.4031, 0.4882, 0.3602, 0.5161, 0.3945, 0.4175, 0.4265, 0.3975, 0.3843, 0.4384, 0.4031, 0.4243, 0.3465, 0.4384, 0.4031, 0.3975, 0.3843, 0.3826, 0.4058, 0.3975, 0.3843, 0.4175, 0.4265, 0.4291, 0.4639, 0.4175, 0.4265, 0.4431, 0.4395, 0.4291, 0.4639, 0.4431, 0.4395, 0.4739, 0.4516, 0.4175, 0.4265, 0.4384, 0.4031, 0.4431, 0.4395, 0.4431, 0.4395, 0.4384, 0.4031, 0.4588, 0.4207, 0.4778, 0.5437, 0.4758, 0.5819, 0.4278, 0.5732, 0.4358, 0.5351, 0.6533, 0.4969, 0.7479, 0.4854, 0.7479, 0.5462, 0.6479, 0.5512, 0.7356, 0.4339, 0.7438, 0.4596, 0.6503, 0.4767, 0.6436, 0.4556, 0.2891, 0.3766, 0.3245, 0.377, 0.3268, 0.4066, 0.2928, 0.4073, 0.32, 0.7948, 0.2844, 0.7814, 0.289, 0.7379, 0.3285, 0.7475, 0.3762, 0.572, 0.3791, 0.5987, 0.3195, 0.6048, 0.3321, 0.5751, 0.2324, 0.25, 0.2781, 0.2112, 0.3047, 0.2761, 0.2633, 0.2995, 0.2787, 0.4675, 0.2912, 0.4376, 0.2999, 0.4717, 0.358, 0.38, 0.3245, 0.377, 0.3154, 0.3237, 0.3551, 0.3207, 0.2324, 0.25, 0.2577, 0.1841, 0.2781, 0.2112, 0.2577, 0.1841, 0.1802, 0.1843, 0.2323, 0.1497, 0.2577, 0.1841, 0.2324, 0.25, 0.1802, 0.1843, 0.1578, 0.318, 0.1364, 0.3552, 0.06357, 0.3176, 0.092, 0.2729, 0.1059, 0.4456, 0.02026, 0.4263, 0.03452, 0.3822, 0.114, 0.4103, 0.114, 0.4103, 0.1364, 0.3552, 0.19, 0.3814, 0.1734, 0.4274, 0.1666, 0.459, 0.1059, 0.4456, 0.114, 0.4103, 0.1734, 0.4274, 0.2063, 0.4675, 0.1666, 0.459, 0.1734, 0.4274, 0.2133, 0.4381, 0.03452, 0.3822, 0.06357, 0.3176, 0.1364, 0.3552, 0.114, 0.4103, 0.2133, 0.4381, 0.1734, 0.4274, 0.19, 0.3814, 0.2264, 0.3959, 0.19, 0.3814, 0.1364, 0.3552, 0.1578, 0.318, 0.2063, 0.3538, 0.2063, 0.4675, 0.2446, 0.4755, 0.231, 0.5018, 0.2015, 0.5065, 0.09428, 0.512, 0.006084, 0.4987, 0.02026, 0.4263, 0.1059, 0.4456, 0.2527, 0.4559, 0.2446, 0.4755, 0.2063, 0.4675, 0.2133, 0.4381, 0.1666, 0.459, 0.1649, 0.5148, 0.09428, 0.512, 0.1059, 0.4456, 0.1666, 0.459, 0.2063, 0.4675, 0.2015, 0.5065, 0.1649, 0.5148, 0.2377, 0.3725, 0.2579, 0.3718, 0.26, 0.4076, 0.2264, 0.3959, 0.2377, 0.3725, 0.2513, 0.3547, 0.2579, 0.3718, 0.1578, 0.318, 0.1984, 0.2708, 0.2351, 0.32, 0.2063, 0.3538, 0.092, 0.2729, 0.1449, 0.2127, 0.1984, 0.2708, 0.1578, 0.318, 0.2513, 0.3547, 0.2377, 0.3725, 0.2063, 0.3538, 0.2351, 0.32, 0.2377, 0.3725, 0.2264, 0.3959, 0.19, 0.3814, 0.2063, 0.3538, 0.2015, 0.5065, 0.2141, 0.5161, 0.1921, 0.5278, 0.05329, 0.532, 0.09428, 0.512, 0.1013, 0.5356, 0.09428, 0.512, 0.05329, 0.532, 0.006084, 0.4987, 0.2133, 0.4381, 0.2571, 0.4373, 0.2527, 0.4559, 0.2133, 0.4381, 0.2264, 0.3959, 0.26, 0.4076, 0.2571, 0.4373, 0.2015, 0.5065, 0.1921, 0.5278, 0.1701, 0.537, 0.1649, 0.5148, 0.09428, 0.512, 0.1377, 0.5367, 0.1013, 0.5356, 0.1649, 0.5148, 0.1701, 0.537, 0.1377, 0.5367, 0.1649, 0.5148, 0.1377, 0.5367, 0.09428, 0.512, 0.8238, 0.4938, 0.8426, 0.4759, 0.8525, 0.481, 0.8371, 0.5001, 0.7587, 0.3452, 0.771, 0.3659, 0.7574, 0.3667, 0.7501, 0.3435, 0.7761, 0.342, 0.7865, 0.3368, 0.8098, 0.3553, 0.7982, 0.3613, 0.8562, 0.4735, 0.8525, 0.481, 0.8426, 0.4759, 0.85, 0.4709, 0.7501, 0.3435, 0.7486, 0.3356, 0.7573, 0.3369, 0.7587, 0.3452, 0.7638, 0.3351, 0.7515, 0.3279, 0.7662, 0.3275, 0.7597, 0.3939, 0.7574, 0.3667, 0.771, 0.3659, 0.7756, 0.3892, 0.8371, 0.5001, 0.8234, 0.5239, 0.8093, 0.5113, 0.8238, 0.4938, 0.8238, 0.4938, 0.8093, 0.5113, 0.7914, 0.5039, 0.8118, 0.4861, 0.85, 0.4709, 0.8463, 0.472, 0.8562, 0.4654, 0.8426, 0.4759, 0.8238, 0.4938, 0.8118, 0.4861, 0.8351, 0.4752, 0.8463, 0.472, 0.85, 0.4709, 0.8426, 0.4759, 0.8351, 0.4752, 0.7591, 0.3383, 0.7515, 0.3279, 0.7638, 0.3351, 0.8562, 0.4735, 0.85, 0.4709, 0.8562, 0.4654, 0.7573, 0.3369, 0.7515, 0.3279, 0.7591, 0.3383, 0.7573, 0.3369, 0.7486, 0.3356, 0.7515, 0.3279, 0.8963, 0.2432, 0.8903, 0.2788, 0.8764, 0.273, 0.8775, 0.2443, 0.8903, 0.2788, 0.8742, 0.3099, 0.8642, 0.3009, 0.8764, 0.273, 0.7764, 0.2784, 0.7727, 0.2408, 0.7895, 0.2431, 0.7885, 0.2732, 0.771, 0.3659, 0.7828, 0.3643, 0.7933, 0.39, 0.7756, 0.3892, 0.771, 0.3659, 0.7587, 0.3452, 0.7671, 0.3454, 0.7828, 0.3643, 0.8764, 0.273, 0.8642, 0.3009, 0.8515, 0.2885, 0.852, 0.2663, 0.8775, 0.2443, 0.8764, 0.273, 0.852, 0.2663, 0.8545, 0.2457, 0.8463, 0.472, 0.8432, 0.4651, 0.8562, 0.4654, 0.8562, 0.4654, 0.8432, 0.4651, 0.8441, 0.4582, 0.8432, 0.4651, 0.8463, 0.472, 0.8351, 0.4752, 0.8281, 0.4665, 0.7749, 0.4952, 0.8006, 0.4759, 0.8118, 0.4861, 0.7914, 0.5039, 0.8006, 0.4759, 0.8281, 0.4665, 0.8351, 0.4752, 0.8118, 0.4861, 0.7732, 0.4713, 0.8006, 0.4759, 0.7749, 0.4952, 0.7749, 0.4952, 0.7576, 0.484, 0.7732, 0.4713, 0.8209, 0.3712, 0.828, 0.3892, 0.8108, 0.3897, 0.8108, 0.3897, 0.7933, 0.39, 0.7828, 0.3643, 0.7982, 0.3613, 0.8108, 0.3897, 0.7982, 0.3613, 0.8209, 0.3712, 0.7828, 0.3643, 0.7671, 0.3454, 0.7761, 0.342, 0.7982, 0.3613, 0.7591, 0.3383, 0.7671, 0.3454, 0.7587, 0.3452, 0.7573, 0.3369, 0.8441, 0.4582, 0.8432, 0.4651, 0.8281, 0.4665, 0.8213, 0.4567, 0.8213, 0.4567, 0.8281, 0.4665, 0.8006, 0.4759, 0.7913, 0.462, 0.8006, 0.4759, 0.7732, 0.4713, 0.7913, 0.462, 0.8209, 0.3712, 0.7982, 0.3613, 0.8098, 0.3553, 0.7638, 0.3351, 0.7761, 0.342, 0.7671, 0.3454, 0.7591, 0.3383, 0.7638, 0.3351, 0.7662, 0.3275, 0.7865, 0.3368, 0.7761, 0.342, 0.7764, 0.2784, 0.7885, 0.2732, 0.8016, 0.3031, 0.7914, 0.3119, 0.7885, 0.2732, 0.7895, 0.2431, 0.8132, 0.2461, 0.8143, 0.2675, 0.3328, 0.1559, 0.3109, 0.1735, 0.3124, 0.1553, 0.3124, 0.1553, 0.2898, 0.1466, 0.293, 0.1323, 0.3093, 0.1371, 0.3124, 0.1219, 0.3237, 0.1249, 0.3271, 0.1428, 0.3093, 0.1371, 0.3093, 0.1371, 0.3271, 0.1428, 0.3328, 0.1559, 0.3124, 0.1553, 0.852, 0.2663, 0.8335, 0.2591, 0.8334, 0.2426, 0.8545, 0.2457, 0.852, 0.2663, 0.8515, 0.2885, 0.8335, 0.2606, 0.8335, 0.2591, 0.3185, 0.09902, 0.2995, 0.102, 0.3167, 0.05076, 0.3274, 0.05615, 0.3093, 0.1371, 0.293, 0.1323, 0.2961, 0.1163, 0.3124, 0.1219, 0.2961, 0.1163, 0.2995, 0.102, 0.3185, 0.09902, 0.3124, 0.1219, 0.3603, 0.05955, 0.3711, 0.05697, 0.3834, 0.1049, 0.3698, 0.1025, 0.3047, 0.2761, 0.3497, 0.1926, 0.353, 0.2768, 0.3497, 0.1926, 0.3047, 0.2761, 0.2781, 0.2112, 0.3109, 0.1735, 0.3124, 0.1219, 0.3454, 0.09784, 0.3237, 0.1249, 0.8016, 0.3031, 0.7885, 0.2732, 0.8143, 0.2675, 0.8151, 0.2889, 0.8335, 0.2591, 0.8335, 0.2606, 0.8151, 0.2889, 0.8143, 0.2675, 0.8143, 0.2675, 0.8132, 0.2461, 0.8334, 0.2426, 0.8335, 0.2591, 0.2803, 0.1107, 0.2836, 0.0964, 0.2995, 0.102, 0.2961, 0.1163, 0.2961, 0.1163, 0.293, 0.1323, 0.2768, 0.125, 0.2803, 0.1107, 0.2768, 0.125, 0.2637, 0.12, 0.2662, 0.1069, 0.2803, 0.1107, 0.2803, 0.1107, 0.2662, 0.1069, 0.269, 0.09192, 0.2836, 0.0964, 0.2734, 0.1384, 0.2768, 0.125, 0.293, 0.1323, 0.2898, 0.1466, 0.3025, 0.03683, 0.3167, 0.05076, 0.2995, 0.102, 0.2836, 0.0964, 0.346, 0.08317, 0.3454, 0.09784, 0.3185, 0.09902, 0.3274, 0.05615, 0.3603, 0.05955, 0.3698, 0.1025, 0.3454, 0.09784, 0.346, 0.08317, 0.2734, 0.1384, 0.26, 0.1308, 0.2637, 0.12, 0.2768, 0.125, 0.4075, 0.1309, 0.4022, 0.1228, 0.4106, 0.1179, 0.414, 0.1223, 0.3967, 0.1413, 0.391, 0.1294, 0.4022, 0.1228, 0.4075, 0.1309, 0.3784, 0.1531, 0.3782, 0.1361, 0.391, 0.1294, 0.3967, 0.1413, 0.3743, 0.1233, 0.3869, 0.1174, 0.391, 0.1294, 0.3782, 0.1361, 0.4022, 0.1228, 0.391, 0.1294, 0.3869, 0.1174, 0.3987, 0.1126, 0.3987, 0.1126, 0.4096, 0.1098, 0.4106, 0.1179, 0.4022, 0.1228, 0.3987, 0.1126, 0.3962, 0.1008, 0.4089, 0.09762, 0.4096, 0.1098, 0.3869, 0.1174, 0.3834, 0.1049, 0.3962, 0.1008, 0.3987, 0.1126, 0.3743, 0.1233, 0.3782, 0.1361, 0.3624, 0.143, 0.3641, 0.1253, 0.3842, 0.1673, 0.3592, 0.1554, 0.3784, 0.1531, 0.3592, 0.1554, 0.3624, 0.143, 0.3782, 0.1361, 0.3784, 0.1531, 0.2141, 0.5161, 0.2015, 0.5065, 0.231, 0.5018, 0.2734, 0.1384, 0.2898, 0.1466, 0.2871, 0.1609, 0.2689, 0.1484, 0.3743, 0.1233, 0.3698, 0.1025, 0.3834, 0.1049, 0.3869, 0.1174, 0.3641, 0.1253, 0.3698, 0.1025, 0.3743, 0.1233, 0.3641, 0.1253, 0.3454, 0.09784, 0.3698, 0.1025, 0.3185, 0.09902, 0.3454, 0.09784, 0.3124, 0.1219, 0.2689, 0.1484, 0.2552, 0.1366, 0.26, 0.1308, 0.2734, 0.1384, 0.3124, 0.1553, 0.3109, 0.1735, 0.2871, 0.1609, 0.3124, 0.1553, 0.2871, 0.1609, 0.2898, 0.1466, 0.4381, 0.2154, 0.3497, 0.1926, 0.3842, 0.1673, 0.3842, 0.1673, 0.3784, 0.1531, 0.4034, 0.1526, 0.4156, 0.1377, 0.4034, 0.1526, 0.3967, 0.1413, 0.4075, 0.1309, 0.4034, 0.1526, 0.3784, 0.1531, 0.3967, 0.1413, 0.3497, 0.1926, 0.4381, 0.2154, 0.4101, 0.2937, 0.3497, 0.1926, 0.4101, 0.2937, 0.353, 0.2768, 0.4156, 0.1377, 0.4075, 0.1309, 0.414, 0.1223, 0.422, 0.1235, 0.3962, 0.1008, 0.3834, 0.1049, 0.3711, 0.05697, 0.3856, 0.04703, 0.3962, 0.1008, 0.3856, 0.04703, 0.3936, 0.03609, 0.4089, 0.09762, 0.8293, 0.05338, 0.8311, 0.04523, 0.8426, 0.04416, 0.8441, 0.05284, 0.8187, 0.03851, 0.8311, 0.04523, 0.8293, 0.05338, 0.821, 0.05033, 0.8594, 0.03697, 0.8794, 0.03289, 0.8636, 0.04458, 0.8157, 0.02173, 0.8054, 0.04255, 0.7886, 0.03194, 0.8187, 0.03851, 0.8054, 0.04255, 0.8157, 0.02173, 0.8516, 0.04168, 0.8539, 0.0497, 0.8441, 0.05284, 0.8426, 0.04416, 0.8516, 0.04168, 0.8594, 0.03697, 0.8636, 0.04458, 0.8539, 0.0497, 0.8794, 0.03289, 0.8594, 0.03697, 0.8642, 0.02061, 0.8794, 0.03289, 0.8642, 0.02061, 0.8934, 0.02074, 0.8594, 0.03697, 0.8545, 0.03286, 0.8642, 0.02061, 0.8311, 0.04523, 0.8317, 0.03472, 0.8416, 0.03493, 0.8426, 0.04416, 0.8317, 0.03472, 0.8311, 0.04523, 0.8187, 0.03851, 0.8479, 0.03477, 0.8516, 0.04168, 0.8426, 0.04416, 0.8416, 0.03493, 0.8516, 0.04168, 0.8545, 0.03286, 0.8594, 0.03697, 0.8506, 0.0217, 0.8545, 0.03286, 0.8479, 0.03477, 0.8506, 0.0217, 0.8642, 0.02061, 0.8545, 0.03286, 0.8516, 0.04168, 0.8479, 0.03477, 0.8545, 0.03286, 0.8054, 0.04255, 0.8187, 0.03851, 0.8138, 0.04728, 0.8934, 0.02074, 0.8642, 0.02061, 0.8643, 0.01086, 0.8317, 0.03472, 0.8412, 0.03174, 0.8416, 0.03493, 0.8416, 0.03493, 0.8412, 0.03174, 0.8479, 0.03477, 0.2577, 0.1841, 0.2871, 0.1609, 0.3109, 0.1735, 0.2781, 0.2112, 0.2577, 0.1841, 0.2689, 0.1484, 0.2871, 0.1609, 0.2689, 0.1484, 0.2577, 0.1841, 0.2323, 0.1497, 0.2552, 0.1366, 0.2689, 0.1484, 0.2323, 0.1497, 0.4381, 0.2154, 0.4809, 0.1476, 0.5581, 0.188, 0.4991, 0.2487, 0.4809, 0.1476, 0.4381, 0.2154, 0.4034, 0.1526, 0.4034, 0.1526, 0.4381, 0.2154, 0.3842, 0.1673, 0.8071, 0.007189, 0.8164, 0.00556, 0.8157, 0.02173, 0.8071, 0.007189, 0.8157, 0.02173, 0.7886, 0.03194, 0.8643, 0.01086, 0.8683, 8.07e-09, 0.8934, 0.02074, 0.8683, 8.07e-09, 0.8643, 0.01086, 0.8583, 0.0, 0.8643, 0.01086, 0.8642, 0.02061, 0.8506, 0.0217, 0.8187, 0.03851, 0.8157, 0.02173, 0.824, 0.02964, 0.8164, 0.00556, 0.8375, 0.01516, 0.8157, 0.02173, 0.8375, 0.01516, 0.8643, 0.01086, 0.8506, 0.0217, 0.8317, 0.03472, 0.8187, 0.03851, 0.824, 0.02964, 0.8375, 0.01516, 0.824, 0.02964, 0.8157, 0.02173, 0.8643, 0.01086, 0.8375, 0.01516, 0.8583, 0.0, 0.8506, 0.0217, 0.8479, 0.03477, 0.8412, 0.03174, 0.8375, 0.01516, 0.8375, 0.01516, 0.8412, 0.03174, 0.8317, 0.03472, 0.8375, 0.01516, 0.8317, 0.03472, 0.824, 0.02964, 0.8187, 0.03851, 0.821, 0.05033, 0.8138, 0.04728, 0.2611, 0.823, 0.2844, 0.7814, 0.32, 0.7948, 0.3037, 0.8455, 0.4156, 0.1377, 0.4809, 0.1476, 0.4034, 0.1526, 0.4156, 0.1377, 0.422, 0.1235, 0.4809, 0.1476, 0.999, 0.5474, 0.9933, 0.5467, 0.9943, 0.5393, 1.0, 0.54, 0.9942, 0.5335, 0.9943, 0.5393, 0.925, 0.5398, 0.9249, 0.534, 0.9249, 0.534, 0.925, 0.5398, 0.8568, 0.5398, 0.8568, 0.5341, 0.9245, 0.5513, 0.9245, 0.5456, 0.9933, 0.5467, 0.9932, 0.5525, 0.8131, 0.5345, 0.8131, 0.5403, 0.7692, 0.5405, 0.7692, 0.5347, 0.8132, 0.5506, 0.7691, 0.5501, 0.7691, 0.5443, 0.8133, 0.5448, 0.8131, 0.5345, 0.8568, 0.5341, 0.8568, 0.5398, 0.8131, 0.5403, 0.9245, 0.5513, 0.8571, 0.5517, 0.8571, 0.546, 0.9245, 0.5456, 0.8132, 0.5506, 0.8133, 0.5448, 0.8571, 0.546, 0.8571, 0.5517, 0.9244, 0.5282, 0.9932, 0.5261, 0.9942, 0.5335, 0.9249, 0.534, 0.8131, 0.5403, 0.8568, 0.5398, 0.8571, 0.546, 0.8133, 0.5448, 0.9245, 0.5456, 0.8571, 0.546, 0.8568, 0.5398, 0.925, 0.5398, 0.925, 0.5398, 0.9943, 0.5393, 0.9933, 0.5467, 0.9245, 0.5456, 0.9249, 0.534, 0.8568, 0.5341, 0.857, 0.5279, 0.9244, 0.5282, 0.8132, 0.53, 0.857, 0.5279, 0.8568, 0.5341, 0.8131, 0.5345, 0.8131, 0.5345, 0.7692, 0.5347, 0.7691, 0.5309, 0.8132, 0.53, 0.8133, 0.5448, 0.7691, 0.5443, 0.7692, 0.5405, 0.8131, 0.5403, 0.3268, 0.4066, 0.3098, 0.4124, 0.3092, 0.4099, 0.7928, 0.7515, 0.7869, 0.7508, 0.7869, 0.7469, 0.7918, 0.7469, 0.3063, 0.4124, 0.2928, 0.4073, 0.3062, 0.41, 0.3268, 0.4066, 0.3092, 0.4099, 0.3062, 0.41, 0.2928, 0.4073, 0.2912, 0.4376, 0.3072, 0.4261, 0.3108, 0.4268, 0.3116, 0.4317, 0.7479, 0.5307, 0.7691, 0.5309, 0.7692, 0.5347, 0.7489, 0.5348, 0.7487, 0.5447, 0.7499, 0.5405, 0.7692, 0.5405, 0.7691, 0.5443, 0.7691, 0.5501, 0.7479, 0.5497, 0.7487, 0.5447, 0.7691, 0.5443, 0.7489, 0.5348, 0.7692, 0.5347, 0.7692, 0.5405, 0.7499, 0.5405, 0.927, 0.6659, 0.9213, 0.6666, 0.9203, 0.6591, 0.9261, 0.6584, 0.9203, 0.6533, 0.9203, 0.6591, 0.8596, 0.6591, 0.8596, 0.6534, 0.8596, 0.6534, 0.8596, 0.6591, 0.7918, 0.6577, 0.7919, 0.652, 0.8585, 0.6695, 0.8586, 0.6638, 0.9213, 0.6666, 0.921, 0.6724, 0.7485, 0.6517, 0.7919, 0.652, 0.7918, 0.6577, 0.7484, 0.6575, 0.8585, 0.6695, 0.7914, 0.6696, 0.7915, 0.6639, 0.8586, 0.6638, 0.7479, 0.6678, 0.7482, 0.662, 0.7915, 0.6639, 0.7914, 0.6696, 0.8587, 0.6487, 0.9213, 0.6459, 0.9203, 0.6533, 0.8596, 0.6534, 0.7484, 0.6575, 0.7918, 0.6577, 0.7915, 0.6639, 0.7482, 0.662, 0.8586, 0.6638, 0.7915, 0.6639, 0.7918, 0.6577, 0.8596, 0.6591, 0.8596, 0.6591, 0.9203, 0.6591, 0.9213, 0.6666, 0.8586, 0.6638, 0.8596, 0.6534, 0.7919, 0.652, 0.7918, 0.6459, 0.8587, 0.6487, 0.7483, 0.6472, 0.7918, 0.6459, 0.7919, 0.652, 0.7485, 0.6517, 0.8106, 0.6945, 0.813, 0.692, 0.8148, 0.6976, 0.8103, 0.6991, 0.813, 0.692, 0.8746, 0.6724, 0.8799, 0.6758, 0.8148, 0.6976, 0.8106, 0.6945, 0.8103, 0.6991, 0.7479, 0.6792, 0.751, 0.6753, 0.8106, 0.6945, 0.751, 0.6753, 0.7548, 0.6724, 0.813, 0.692, 0.3075, 0.4238, 0.2928, 0.4073, 0.3063, 0.4124, 0.3268, 0.4066, 0.3105, 0.4239, 0.3098, 0.4124, 0.3108, 0.4268, 0.3268, 0.4066, 0.3116, 0.4317, 0.3268, 0.4066, 0.3108, 0.4268, 0.3105, 0.4239, 0.8799, 0.6758, 0.8818, 0.6795, 0.8165, 0.702, 0.8148, 0.6976, 0.2792, 0.8959, 0.3037, 0.8455, 0.3387, 0.8591, 0.3259, 0.9119, 0.3819, 0.9213, 0.3259, 0.9119, 0.3387, 0.8591, 0.3802, 0.8679, 0.3802, 0.8679, 0.3387, 0.8591, 0.3494, 0.8053, 0.3778, 0.8109, 0.3494, 0.8053, 0.3387, 0.8591, 0.3037, 0.8455, 0.32, 0.7948, 0.2309, 0.8689, 0.2792, 0.8959, 0.2454, 0.9533, 0.1926, 0.9208, 0.2792, 0.8959, 0.3259, 0.9119, 0.3054, 0.9767, 0.2454, 0.9533, 0.3819, 0.9213, 0.3794, 0.9898, 0.3054, 0.9767, 0.3259, 0.9119, 0.3819, 0.9213, 0.4404, 0.9163, 0.4584, 0.9855, 0.3794, 0.9898, 0.3802, 0.8679, 0.43, 0.8682, 0.4404, 0.9163, 0.3819, 0.9213, 0.3802, 0.8679, 0.3778, 0.8109, 0.4174, 0.8121, 0.43, 0.8682, 0.3778, 0.8109, 0.3776, 0.7695, 0.4088, 0.7671, 0.4174, 0.8121, 0.366, 0.7173, 0.3776, 0.7695, 0.3541, 0.7565, 0.369, 0.6492, 0.3825, 0.6206, 0.3847, 0.6369, 0.3494, 0.8053, 0.3541, 0.7565, 0.3776, 0.7695, 0.3778, 0.8109, 0.3541, 0.7565, 0.3494, 0.8053, 0.32, 0.7948, 0.3285, 0.7475, 0.3541, 0.7565, 0.3285, 0.7475, 0.366, 0.7173, 0.2309, 0.8689, 0.2611, 0.823, 0.3037, 0.8455, 0.2792, 0.8959, 0.5015, 0.8793, 0.5407, 0.9413, 0.4584, 0.9855, 0.4404, 0.9163, 0.4683, 0.6279, 0.4306, 0.7047, 0.4214, 0.6667, 0.2767, 0.5977, 0.2918, 0.5921, 0.2751, 0.6093, 0.2546, 0.6153, 0.1692, 0.6689, 0.1933, 0.6551, 0.2014, 0.6669, 0.1752, 0.6826, 0.2533, 0.7692, 0.2844, 0.7814, 0.2611, 0.823, 0.2269, 0.7995, 0.2269, 0.7995, 0.1925, 0.8373, 0.1068, 0.7237, 0.1459, 0.7007, 0.2309, 0.8689, 0.1925, 0.8373, 0.2269, 0.7995, 0.2611, 0.823, 0.1925, 0.8373, 0.2309, 0.8689, 0.1926, 0.9208, 0.1492, 0.8822, 0.1925, 0.8373, 0.1492, 0.8822, 0.05399, 0.7592, 0.1068, 0.7237, 0.2533, 0.7692, 0.2269, 0.7995, 0.1459, 0.7007, 0.1752, 0.6826, 0.1457, 0.6805, 0.1692, 0.6689, 0.1752, 0.6826, 0.1459, 0.7007, 0.1457, 0.6805, 0.1459, 0.7007, 0.1068, 0.7237, 0.1055, 0.7062, 0.04383, 0.7482, 0.1055, 0.7062, 0.1068, 0.7237, 0.05399, 0.7592, 0.2877, 0.671, 0.2661, 0.7293, 0.2361, 0.642, 0.2844, 0.7814, 0.2533, 0.7692, 0.2661, 0.7293, 0.289, 0.7379, 0.2533, 0.7692, 0.1752, 0.6826, 0.2014, 0.6669, 0.2661, 0.7293, 0.2661, 0.7293, 0.2877, 0.671, 0.289, 0.7379, 0.2661, 0.7293, 0.2014, 0.6669, 0.2361, 0.642, 0.05905, 0.5954, 0.07206, 0.653, 0.006615, 0.668, 0.0002361, 0.6037, 0.07206, 0.653, 0.05905, 0.5954, 0.1051, 0.5878, 0.1144, 0.6375, 0.05905, 0.5954, 0.05329, 0.532, 0.1013, 0.5356, 0.1051, 0.5878, 0.2446, 0.4755, 0.2679, 0.5014, 0.231, 0.5018, 0.2679, 0.5014, 0.2518, 0.5424, 0.231, 0.5018, 0.05905, 0.5954, 0.0002361, 0.6037, 0.0, 0.531, 0.05329, 0.532, 0.05329, 0.532, 0.0, 0.531, 0.006084, 0.4987, 0.4188, 0.4512, 0.4291, 0.4639, 0.419, 0.4656, 0.4188, 0.4512, 0.4175, 0.4265, 0.4291, 0.4639, 0.3134, 0.458, 0.3387, 0.4578, 0.3406, 0.4727, 0.3143, 0.4733, 0.335, 0.4327, 0.3387, 0.4578, 0.3134, 0.458, 0.3116, 0.4317, 0.3406, 0.4727, 0.3437, 0.4979, 0.3143, 0.4986, 0.3143, 0.4733, 0.2999, 0.4717, 0.3134, 0.458, 0.3143, 0.4733, 0.2571, 0.4373, 0.2912, 0.4376, 0.2787, 0.4675, 0.2527, 0.4559, 0.26, 0.4076, 0.2928, 0.4073, 0.2912, 0.4376, 0.2571, 0.4373, 0.1377, 0.5367, 0.1327, 0.5833, 0.1051, 0.5878, 0.1013, 0.5356, 0.1537, 0.5795, 0.1327, 0.5833, 0.1377, 0.5367, 0.1537, 0.5795, 0.1377, 0.5367, 0.1701, 0.537, 0.1819, 0.5713, 0.1921, 0.5278, 0.1987, 0.5651, 0.1819, 0.5713, 0.1701, 0.537, 0.2141, 0.5161, 0.2251, 0.5553, 0.1987, 0.5651, 0.1921, 0.5278, 0.2251, 0.5553, 0.2141, 0.5161, 0.231, 0.5018, 0.2518, 0.5424, 0.2324, 0.25, 0.1984, 0.2708, 0.1449, 0.2127, 0.1802, 0.1843, 0.1984, 0.2708, 0.2324, 0.25, 0.2633, 0.2995, 0.2351, 0.32, 0.2351, 0.32, 0.2633, 0.2995, 0.2779, 0.3382, 0.2513, 0.3547, 0.2513, 0.3547, 0.2779, 0.3382, 0.2891, 0.3766, 0.2579, 0.3718, 0.2579, 0.3718, 0.2891, 0.3766, 0.2928, 0.4073, 0.26, 0.4076, 0.2679, 0.5014, 0.2446, 0.4755, 0.2527, 0.4559, 0.2787, 0.4675, 0.2679, 0.5014, 0.2848, 0.5232, 0.2518, 0.5424, 0.2959, 0.4863, 0.2999, 0.4717, 0.3143, 0.4733, 0.3143, 0.4986, 0.2959, 0.4863, 0.2787, 0.4675, 0.2999, 0.4717, 0.2787, 0.4675, 0.2959, 0.4863, 0.2679, 0.5014, 0.2912, 0.4376, 0.3134, 0.458, 0.2999, 0.4717, 0.3134, 0.458, 0.2912, 0.4376, 0.3116, 0.4317, 0.3268, 0.4066, 0.335, 0.4327, 0.3116, 0.4317, 0.335, 0.4327, 0.3268, 0.4066, 0.3427, 0.408, 0.2848, 0.5232, 0.2679, 0.5014, 0.2959, 0.4863, 0.3055, 0.5023, 0.1819, 0.5713, 0.1987, 0.5651, 0.2032, 0.6042, 0.2032, 0.6042, 0.1987, 0.5651, 0.2251, 0.5553, 0.2435, 0.5851, 0.1819, 0.5713, 0.2032, 0.6042, 0.1743, 0.616, 0.1537, 0.5795, 0.1427, 0.6272, 0.1327, 0.5833, 0.1537, 0.5795, 0.1743, 0.616, 0.1327, 0.5833, 0.1427, 0.6272, 0.1144, 0.6375, 0.1051, 0.5878, 0.2848, 0.5232, 0.3041, 0.5575, 0.263, 0.5753, 0.2518, 0.5424, 0.2435, 0.5851, 0.2251, 0.5553, 0.2518, 0.5424, 0.263, 0.5753, 0.3055, 0.5023, 0.3143, 0.4986, 0.3139, 0.5158, 0.3143, 0.4986, 0.3055, 0.5023, 0.2959, 0.4863, 0.3055, 0.5023, 0.3139, 0.5158, 0.3041, 0.5575, 0.2848, 0.5232, 0.3601, 0.4073, 0.358, 0.38, 0.3826, 0.4058, 0.4175, 0.4265, 0.3837, 0.4295, 0.3826, 0.4058, 0.3858, 0.4548, 0.3837, 0.4295, 0.4175, 0.4265, 0.4188, 0.4512, 0.3858, 0.4548, 0.3639, 0.4565, 0.3621, 0.4309, 0.3837, 0.4295, 0.3639, 0.4565, 0.3858, 0.4548, 0.3871, 0.4695, 0.365, 0.4713, 0.3858, 0.4548, 0.4188, 0.4512, 0.419, 0.4656, 0.3871, 0.4695, 0.3902, 0.494, 0.368, 0.4964, 0.365, 0.4713, 0.3871, 0.4695, 0.365, 0.4713, 0.368, 0.4964, 0.3437, 0.4979, 0.3406, 0.4727, 0.3639, 0.4565, 0.365, 0.4713, 0.3406, 0.4727, 0.3387, 0.4578, 0.3621, 0.4309, 0.3639, 0.4565, 0.3387, 0.4578, 0.335, 0.4327, 0.4228, 0.4879, 0.3902, 0.494, 0.3871, 0.4695, 0.419, 0.4656, 0.3601, 0.4073, 0.3826, 0.4058, 0.3837, 0.4295, 0.3621, 0.4309, 0.3601, 0.4073, 0.3621, 0.4309, 0.335, 0.4327, 0.3427, 0.408, 0.358, 0.38, 0.3601, 0.4073, 0.3427, 0.408, 0.4228, 0.4879, 0.419, 0.4656, 0.4291, 0.4639, 0.1885, 0.6485, 0.2173, 0.6332, 0.2216, 0.6374, 0.1933, 0.6551, 0.1653, 0.6608, 0.1447, 0.6709, 0.1402, 0.6636, 0.1614, 0.6528, 0.2032, 0.6042, 0.2435, 0.5851, 0.2397, 0.6104, 0.213, 0.6265, 0.1051, 0.6926, 0.1004, 0.6825, 0.1402, 0.6636, 0.1447, 0.6709, 0.2546, 0.6153, 0.2216, 0.6374, 0.2173, 0.6332, 0.2449, 0.615, 0.1055, 0.7062, 0.04383, 0.7482, 0.03517, 0.7348, 0.1051, 0.6926, 0.1004, 0.6825, 0.1051, 0.6926, 0.03517, 0.7348, 0.02819, 0.7214, 0.1004, 0.6825, 0.02819, 0.7214, 0.006615, 0.668, 0.07206, 0.653, 0.2449, 0.615, 0.2681, 0.5987, 0.2767, 0.5977, 0.2546, 0.6153, 0.1457, 0.6805, 0.1055, 0.7062, 0.1051, 0.6926, 0.1447, 0.6709, 0.1653, 0.6608, 0.1614, 0.6528, 0.1823, 0.6422, 0.1885, 0.6485, 0.2435, 0.5851, 0.263, 0.5753, 0.2638, 0.5948, 0.2397, 0.6104, 0.1427, 0.6272, 0.1743, 0.616, 0.1823, 0.6422, 0.1614, 0.6528, 0.1653, 0.6608, 0.1885, 0.6485, 0.1933, 0.6551, 0.1692, 0.6689, 0.07206, 0.653, 0.1144, 0.6375, 0.1402, 0.6636, 0.1004, 0.6825, 0.1692, 0.6689, 0.1457, 0.6805, 0.1447, 0.6709, 0.1653, 0.6608, 0.213, 0.6265, 0.1823, 0.6422, 0.1743, 0.616, 0.2032, 0.6042, 0.2894, 0.5745, 0.2638, 0.5948, 0.263, 0.5753, 0.3041, 0.5575, 0.1614, 0.6528, 0.1402, 0.6636, 0.1144, 0.6375, 0.1427, 0.6272, 0.213, 0.6265, 0.2173, 0.6332, 0.1885, 0.6485, 0.1823, 0.6422, 0.2173, 0.6332, 0.213, 0.6265, 0.2397, 0.6104, 0.2449, 0.615, 0.2681, 0.5987, 0.2449, 0.615, 0.2397, 0.6104, 0.2638, 0.5948, 0.2906, 0.5785, 0.2681, 0.5987, 0.2638, 0.5948, 0.2894, 0.5745, 0.5425, 0.836, 0.5789, 0.7863, 0.6421, 0.8298, 0.5951, 0.8919, 0.5407, 0.9413, 0.5015, 0.8793, 0.5425, 0.836, 0.5951, 0.8919, 0.5789, 0.7863, 0.6316, 0.6585, 0.7151, 0.6759, 0.6421, 0.8298, 0.4701, 0.716, 0.5257, 0.6745, 0.5035, 0.7335, 0.4701, 0.716, 0.4683, 0.6279, 0.5257, 0.6745, 0.4683, 0.6279, 0.4701, 0.716, 0.4306, 0.7047, 0.4807, 0.8376, 0.5015, 0.8793, 0.4404, 0.9163, 0.43, 0.8682, 0.458, 0.787, 0.4807, 0.8376, 0.43, 0.8682, 0.4174, 0.8121, 0.458, 0.787, 0.4837, 0.758, 0.5145, 0.8007, 0.4807, 0.8376, 0.4837, 0.758, 0.5035, 0.7335, 0.5429, 0.7606, 0.5145, 0.8007, 0.5015, 0.8793, 0.4807, 0.8376, 0.5145, 0.8007, 0.5425, 0.836, 0.5429, 0.7606, 0.5789, 0.7863, 0.5425, 0.836, 0.5145, 0.8007, 0.5789, 0.7863, 0.5429, 0.7606, 0.5933, 0.6395, 0.6316, 0.6585, 0.5429, 0.7606, 0.5035, 0.7335, 0.5257, 0.6745, 0.5933, 0.6395, 0.4701, 0.716, 0.5035, 0.7335, 0.4837, 0.758, 0.4419, 0.7435, 0.458, 0.787, 0.4174, 0.8121, 0.4088, 0.7671, 0.4837, 0.758, 0.458, 0.787, 0.4419, 0.7435, 0.4701, 0.716, 0.3907, 0.7448, 0.3983, 0.7279, 0.4088, 0.7671, 0.4419, 0.7435, 0.4306, 0.7047, 0.4701, 0.716, 0.5483, 0.593, 0.5933, 0.6395, 0.5257, 0.6745, 0.5933, 0.6395, 0.6457, 0.601, 0.6316, 0.6585, 0.5933, 0.6395, 0.5483, 0.593, 0.6457, 0.601, 0.7611, 0.239, 0.763, 0.2831, 0.7479, 0.286, 0.7479, 0.2378, 0.7764, 0.2784, 0.763, 0.2831, 0.7611, 0.239, 0.7727, 0.2408, 0.7669, 0.7986, 0.769, 0.747, 0.7856, 0.7469, 0.7869, 0.7982, 0.769, 0.747, 0.7669, 0.7986, 0.7479, 0.798, 0.7494, 0.7469, 0.8545, 0.2457, 0.8338, 0.2185, 0.8547, 0.1954, 0.8547, 0.1954, 0.8751, 0.1952, 0.8775, 0.2443, 0.8545, 0.2457, 0.8943, 0.1948, 0.8963, 0.2432, 0.8775, 0.2443, 0.8751, 0.1952, 0.8547, 0.1954, 0.8543, 0.1636, 0.8738, 0.1628, 0.8753, 0.1716, 0.8751, 0.1952, 0.8338, 0.2185, 0.8545, 0.2457, 0.8334, 0.2426, 0.8338, 0.2185, 0.8344, 0.195, 0.8547, 0.1954, 0.8543, 0.1636, 0.8547, 0.1954, 0.8344, 0.195, 0.8357, 0.1629, 0.7727, 0.2408, 0.7778, 0.1897, 0.7965, 0.1925, 0.7895, 0.2431, 0.8158, 0.1945, 0.8132, 0.2461, 0.7895, 0.2431, 0.7965, 0.1925, 0.8186, 0.1618, 0.8158, 0.1945, 0.7965, 0.1925, 0.7991, 0.1586, 0.8158, 0.1945, 0.8186, 0.1618, 0.8357, 0.1629, 0.8344, 0.195, 0.8132, 0.2461, 0.8338, 0.2185, 0.8334, 0.2426, 0.8338, 0.2185, 0.8158, 0.1945, 0.8344, 0.195, 0.8158, 0.1945, 0.8338, 0.2185, 0.8132, 0.2461, 0.7749, 0.4952, 0.766, 0.5085, 0.7479, 0.4975, 0.7576, 0.484, 0.812, 0.4044, 0.8108, 0.3897, 0.828, 0.3892, 0.829, 0.4051, 0.3603, 0.05955, 0.3579, 0.04521, 0.3663, 0.04182, 0.3711, 0.05697, 0.3025, 0.03683, 0.2836, 0.0964, 0.269, 0.09192, 0.2923, 0.02909, 0.3075, 0.01224, 0.315, 0.02199, 0.3025, 0.03683, 0.2923, 0.02909, 0.315, 0.02199, 0.3075, 0.01224, 0.3259, 0.004797, 0.329, 0.01498, 0.3355, 0.001125, 0.3448, 0.008589, 0.3355, 0.01287, 0.3448, 0.008589, 0.3355, 0.001125, 0.3447, 0.0, 0.315, 0.02199, 0.329, 0.01498, 0.3324, 0.02627, 0.325, 0.03528, 0.3374, 0.03336, 0.3336, 0.04176, 0.325, 0.03528, 0.3324, 0.02627, 0.3025, 0.03683, 0.315, 0.02199, 0.325, 0.03528, 0.3167, 0.05076, 0.3336, 0.04176, 0.3274, 0.05615, 0.3167, 0.05076, 0.325, 0.03528, 0.3274, 0.05615, 0.3336, 0.04176, 0.3474, 0.04447, 0.347, 0.0587, 0.3336, 0.04176, 0.3374, 0.03336, 0.3473, 0.03885, 0.3474, 0.04447, 0.347, 0.0587, 0.3603, 0.05955, 0.346, 0.08317, 0.3579, 0.04521, 0.3603, 0.05955, 0.347, 0.0587, 0.3474, 0.04447, 0.3579, 0.04521, 0.3541, 0.03573, 0.3595, 0.03103, 0.3663, 0.04182, 0.3541, 0.03573, 0.3579, 0.04521, 0.3474, 0.04447, 0.3473, 0.03885, 0.3782, 0.03252, 0.3856, 0.04703, 0.3711, 0.05697, 0.3663, 0.04182, 0.3671, 0.02215, 0.3782, 0.03252, 0.3663, 0.04182, 0.3595, 0.03103, 0.3782, 0.03252, 0.3867, 0.02527, 0.3936, 0.03609, 0.3856, 0.04703, 0.3729, 0.0143, 0.3671, 0.02215, 0.3592, 0.004073, 0.3782, 0.03252, 0.3671, 0.02215, 0.3729, 0.0143, 0.3867, 0.02527, 0.3274, 0.05615, 0.347, 0.0587, 0.346, 0.08317, 0.6325, 0.4288, 0.6213, 0.4033, 0.7112, 0.3707, 0.7243, 0.3997, 0.4404, 0.4745, 0.4228, 0.4879, 0.4291, 0.4639, 0.4636, 0.4698, 0.4404, 0.4745, 0.4291, 0.4639, 0.4739, 0.4516, 0.4789, 0.4674, 0.4636, 0.4698, 0.4739, 0.4516, 0.4789, 0.4674, 0.4739, 0.4516, 0.5337, 0.434, 0.5399, 0.4533, 0.6213, 0.4033, 0.6325, 0.4288, 0.5399, 0.4533, 0.5337, 0.434, 0.5489, 0.4736, 0.5399, 0.4533, 0.6325, 0.4288, 0.6436, 0.4556, 0.483, 0.4824, 0.4789, 0.4674, 0.5399, 0.4533, 0.5489, 0.4736, 0.4404, 0.4745, 0.4636, 0.4698, 0.4478, 0.4861, 0.4478, 0.4861, 0.4636, 0.4698, 0.4789, 0.4674, 0.483, 0.4824, 0.8924, 0.1224, 0.8938, 0.1273, 0.8716, 0.1307, 0.873, 0.1244, 0.7941, 0.1151, 0.8067, 0.1187, 0.8055, 0.1233, 0.7931, 0.1198, 0.9487, 0.09637, 0.951, 0.1036, 0.9268, 0.1159, 0.9231, 0.11, 0.8213, 0.1218, 0.8208, 0.1265, 0.8055, 0.1233, 0.8067, 0.1187, 0.8213, 0.1218, 0.8489, 0.1249, 0.8483, 0.1303, 0.8208, 0.1265, 0.756, 0.1005, 0.7797, 0.1101, 0.7782, 0.1145, 0.7556, 0.1056, 0.7941, 0.1151, 0.7931, 0.1198, 0.7782, 0.1145, 0.7797, 0.1101, 0.8489, 0.1249, 0.873, 0.1244, 0.8716, 0.1307, 0.8483, 0.1303, 0.8924, 0.1224, 0.9231, 0.11, 0.9268, 0.1159, 0.8938, 0.1273, 0.7992, 0.09709, 0.7941, 0.1151, 0.7797, 0.1101, 0.7859, 0.09314, 0.7992, 0.09709, 0.8108, 0.1001, 0.8067, 0.1187, 0.7941, 0.1151, 0.8239, 0.1024, 0.8213, 0.1218, 0.8067, 0.1187, 0.8108, 0.1001, 0.8239, 0.1024, 0.8487, 0.1028, 0.8489, 0.1249, 0.8213, 0.1218, 0.8859, 0.09947, 0.912, 0.08734, 0.9231, 0.11, 0.8924, 0.1224, 0.8487, 0.1028, 0.8701, 0.1018, 0.873, 0.1244, 0.8489, 0.1249, 0.935, 0.07353, 0.9487, 0.09637, 0.9231, 0.11, 0.912, 0.08734, 0.8859, 0.09947, 0.8924, 0.1224, 0.873, 0.1244, 0.8701, 0.1018, 0.7638, 0.08285, 0.7859, 0.09314, 0.7797, 0.1101, 0.756, 0.1005, 0.935, 0.07353, 0.912, 0.08734, 0.9091, 0.08157, 0.9284, 0.07028, 0.8842, 0.0934, 0.9091, 0.08157, 0.912, 0.08734, 0.8859, 0.09947, 0.7672, 0.07907, 0.7878, 0.08819, 0.7859, 0.09314, 0.7638, 0.08285, 0.7992, 0.09709, 0.7859, 0.09314, 0.7878, 0.08819, 0.8008, 0.0926, 0.8008, 0.0926, 0.8122, 0.09565, 0.8108, 0.1001, 0.7992, 0.09709, 0.8239, 0.1024, 0.8108, 0.1001, 0.8122, 0.09565, 0.8259, 0.09843, 0.8259, 0.09843, 0.8481, 0.09928, 0.8487, 0.1028, 0.8239, 0.1024, 0.8481, 0.09928, 0.8668, 0.09758, 0.8701, 0.1018, 0.8487, 0.1028, 0.8859, 0.09947, 0.8701, 0.1018, 0.8668, 0.09758, 0.8842, 0.0934, 0.8259, 0.09843, 0.8122, 0.09565, 0.821, 0.05033, 0.8293, 0.05338, 0.8293, 0.05338, 0.8441, 0.05284, 0.8481, 0.09928, 0.8259, 0.09843, 0.8668, 0.09758, 0.8481, 0.09928, 0.8441, 0.05284, 0.8539, 0.0497, 0.9091, 0.08157, 0.8794, 0.03289, 0.8934, 0.02074, 0.9284, 0.07028, 0.7672, 0.07907, 0.7886, 0.03194, 0.8054, 0.04255, 0.7878, 0.08819, 0.8008, 0.0926, 0.7878, 0.08819, 0.8054, 0.04255, 0.8138, 0.04728, 0.9091, 0.08157, 0.8842, 0.0934, 0.8636, 0.04458, 0.8794, 0.03289, 0.8539, 0.0497, 0.8636, 0.04458, 0.8842, 0.0934, 0.8668, 0.09758, 0.8138, 0.04728, 0.821, 0.05033, 0.8122, 0.09565, 0.8008, 0.0926, 0.36, 0.01697, 0.3548, 0.01087, 0.3592, 0.004073, 0.3671, 0.02215, 0.3571, 0.02851, 0.36, 0.01697, 0.3671, 0.02215, 0.3595, 0.03103, 0.352, 0.03397, 0.3571, 0.02851, 0.3595, 0.03103, 0.3541, 0.03573, 0.3475, 0.03702, 0.352, 0.03397, 0.3541, 0.03573, 0.3473, 0.03885, 0.3403, 0.03143, 0.3475, 0.03702, 0.3473, 0.03885, 0.3374, 0.03336, 0.3403, 0.03143, 0.3374, 0.03336, 0.3324, 0.02627, 0.3357, 0.02474, 0.329, 0.01498, 0.3355, 0.01287, 0.3357, 0.02474, 0.3324, 0.02627, 0.3259, 0.004797, 0.3355, 0.001125, 0.3355, 0.01287, 0.329, 0.01498, 0.7479, 0.1247, 0.7556, 0.1056, 0.7782, 0.1145, 0.7706, 0.1343, 0.965, 0.1293, 0.951, 0.1036, 0.9268, 0.1159, 0.9384, 0.142, 0.8938, 0.1273, 0.9009, 0.1578, 0.9384, 0.142, 0.9268, 0.1159, 0.9009, 0.1578, 0.8938, 0.1273, 0.8716, 0.1307, 0.8725, 0.1586, 0.8483, 0.1303, 0.8449, 0.1559, 0.8725, 0.1586, 0.8716, 0.1307, 0.3548, 0.01087, 0.3448, 0.008589, 0.3447, 0.0, 0.3592, 0.004073, 0.7858, 0.1405, 0.7706, 0.1343, 0.7782, 0.1145, 0.7931, 0.1198, 0.8154, 0.1503, 0.8208, 0.1265, 0.8055, 0.1233, 0.7997, 0.1455, 0.8208, 0.1265, 0.8154, 0.1503, 0.8449, 0.1559, 0.8483, 0.1303, 0.7931, 0.1198, 0.8055, 0.1233, 0.7997, 0.1455, 0.7858, 0.1405, 0.7965, 0.1925, 0.7778, 0.1897, 0.7821, 0.1601, 0.7991, 0.1586, 0.886, 0.3191, 0.8742, 0.3099, 0.8903, 0.2788, 0.9016, 0.2847, 0.886, 0.3191, 0.9016, 0.2847, 0.9152, 0.2878, 0.8978, 0.325, 0.763, 0.2831, 0.7764, 0.2784, 0.7914, 0.3119, 0.7799, 0.3201, 0.763, 0.2831, 0.7799, 0.3201, 0.7645, 0.3275, 0.7479, 0.286, 0.3328, 0.1559, 0.342, 0.1707, 0.3109, 0.1735, 0.342, 0.1707, 0.3497, 0.1926, 0.3109, 0.1735, 0.3497, 0.1926, 0.342, 0.1707, 0.3481, 0.177, 0.3842, 0.1673, 0.3497, 0.1926, 0.3534, 0.1686, 0.3842, 0.1673, 0.3534, 0.1686, 0.3592, 0.1554, 0.3534, 0.1686, 0.3497, 0.1926, 0.3481, 0.177, 0.8083, 0.4556, 0.812, 0.4044, 0.829, 0.4051, 0.8258, 0.4567, 0.812, 0.4044, 0.8083, 0.4556, 0.7887, 0.4531, 0.7933, 0.4014, 0.8108, 0.3897, 0.812, 0.4044, 0.7933, 0.4014, 0.7933, 0.39, 0.784, 0.5105, 0.7825, 0.5153, 0.766, 0.5085, 0.784, 0.5105, 0.766, 0.5085, 0.7749, 0.4952, 0.784, 0.5105, 0.7749, 0.4952, 0.7914, 0.5039, 0.7862, 0.5111, 0.784, 0.5105, 0.7914, 0.5039, 0.8053, 0.5137, 0.7862, 0.5111, 0.7914, 0.5039, 0.8093, 0.5113, 0.7514, 0.6402, 0.7505, 0.641, 0.7479, 0.6311, 0.7514, 0.6402, 0.7479, 0.6311, 0.7483, 0.5788, 0.7541, 0.5745, 0.7541, 0.5745, 0.7483, 0.5788, 0.7479, 0.5741, 0.754, 0.5682, 0.7541, 0.5745, 0.7521, 0.5685, 0.7727, 0.5681, 0.7734, 0.5742, 0.7541, 0.5745, 0.754, 0.5682, 0.7541, 0.5745, 0.7734, 0.5742, 0.7717, 0.6391, 0.7514, 0.6402, 0.8943, 0.1948, 0.9052, 0.1947, 0.9074, 0.243, 0.8963, 0.2432, 0.9074, 0.243, 0.9052, 0.1947, 0.9161, 0.194, 0.9188, 0.2425, 0.8936, 0.1711, 0.8943, 0.1948, 0.8751, 0.1952, 0.8753, 0.1716, 0.8053, 0.5137, 0.8093, 0.5113, 0.8234, 0.5239, 0.8223, 0.5261, 0.7734, 0.5742, 0.7727, 0.5681, 0.7875, 0.5525, 0.7907, 0.5536, 0.7696, 0.3946, 0.7824, 0.3945, 0.7718, 0.4551, 0.7597, 0.4567, 0.7596, 0.3959, 0.7696, 0.3946, 0.7597, 0.4567, 0.7479, 0.4561, 0.7976, 0.5813, 0.8007, 0.5802, 0.7973, 0.6413, 0.7964, 0.6402, 0.7734, 0.5742, 0.7976, 0.5813, 0.7964, 0.6402, 0.7717, 0.6391, 0.9052, 0.1947, 0.9047, 0.1706, 0.9149, 0.17, 0.9161, 0.194, 0.7505, 0.641, 0.7514, 0.6402, 0.7717, 0.6391, 0.7718, 0.6459, 0.7658, 0.1883, 0.7778, 0.1897, 0.7727, 0.2408, 0.7611, 0.239, 0.7658, 0.1883, 0.7611, 0.239, 0.7479, 0.2378, 0.7542, 0.1869, 0.8963, 0.2432, 0.9074, 0.243, 0.9016, 0.2847, 0.8903, 0.2788, 0.9016, 0.2847, 0.9074, 0.243, 0.9188, 0.2425, 0.9152, 0.2878, 0.7824, 0.3945, 0.7933, 0.4014, 0.7887, 0.4531, 0.7718, 0.4551, 0.7824, 0.3945, 0.7756, 0.3892, 0.7933, 0.39, 0.8936, 0.1711, 0.9047, 0.1706, 0.9052, 0.1947, 0.8943, 0.1948, 0.7717, 0.6391, 0.785, 0.6428, 0.7718, 0.6459, 0.7973, 0.6413, 0.785, 0.6428, 0.7964, 0.6402, 0.785, 0.6428, 0.7717, 0.6391, 0.7964, 0.6402, 0.7696, 0.3946, 0.7756, 0.3892, 0.7824, 0.3945, 0.7756, 0.3892, 0.7696, 0.3946, 0.7597, 0.3939, 0.7696, 0.3946, 0.7596, 0.3959, 0.7597, 0.3939, 0.7778, 0.1897, 0.7658, 0.1883, 0.77, 0.162, 0.7821, 0.1601, 0.7933, 0.4014, 0.7824, 0.3945, 0.7933, 0.39, 0.77, 0.162, 0.7658, 0.1883, 0.7542, 0.1869, 0.7583, 0.1616, 0.4228, 0.4879, 0.4478, 0.4861, 0.4237, 0.5083, 0.4228, 0.4879, 0.4404, 0.4745, 0.4478, 0.4861, 0.4278, 0.5732, 0.4185, 0.5487, 0.4358, 0.5351, 0.4185, 0.5487, 0.4278, 0.5732, 0.3762, 0.572, 0.3942, 0.5537, 0.3762, 0.572, 0.3748, 0.5561, 0.3321, 0.5751, 0.3389, 0.5584, 0.3748, 0.5561, 0.3762, 0.572, 0.3435, 0.5185, 0.3437, 0.4979, 0.368, 0.4964, 0.37, 0.5164, 0.4228, 0.4879, 0.4237, 0.5083, 0.3926, 0.5134, 0.3902, 0.494, 0.3762, 0.572, 0.3942, 0.5537, 0.4185, 0.5487, 0.37, 0.5164, 0.368, 0.4964, 0.3902, 0.494, 0.3926, 0.5134, 0.3139, 0.5158, 0.3143, 0.4986, 0.3437, 0.4979, 0.3435, 0.5185, 0.2767, 0.5977, 0.2681, 0.5987, 0.2906, 0.5785, 0.3018, 0.5734, 0.3075, 0.5713, 0.3321, 0.5751, 0.2918, 0.5921, 0.2767, 0.5977, 0.3018, 0.5734, 0.3075, 0.5713, 0.2918, 0.5921, 0.3139, 0.5158, 0.3435, 0.5185, 0.3401, 0.5461, 0.3041, 0.5575, 0.37, 0.5164, 0.3926, 0.5134, 0.3929, 0.5267, 0.3722, 0.5346, 0.4237, 0.5083, 0.3929, 0.5267, 0.3926, 0.5134, 0.3401, 0.5461, 0.3435, 0.5185, 0.37, 0.5164, 0.3722, 0.5346, 0.4183, 0.5272, 0.4358, 0.5351, 0.4185, 0.5487, 0.4862, 0.5103, 0.5568, 0.5087, 0.5514, 0.5504, 0.4778, 0.5437, 0.3942, 0.5537, 0.3928, 0.5393, 0.4183, 0.5272, 0.4185, 0.5487, 0.4183, 0.5272, 0.3928, 0.5393, 0.3929, 0.5267, 0.4237, 0.5083, 0.3928, 0.5393, 0.3942, 0.5537, 0.3748, 0.5561, 0.3734, 0.5448, 0.3929, 0.5267, 0.3928, 0.5393, 0.3734, 0.5448, 0.3722, 0.5346, 0.3398, 0.5521, 0.3401, 0.5461, 0.3722, 0.5346, 0.3734, 0.5448, 0.3734, 0.5448, 0.3748, 0.5561, 0.3389, 0.5584, 0.3398, 0.5521, 0.3206, 0.5579, 0.3398, 0.5521, 0.3389, 0.5584, 0.3075, 0.5713, 0.3389, 0.5584, 0.3321, 0.5751, 0.3075, 0.5713, 0.3206, 0.5579, 0.3389, 0.5584, 0.4358, 0.5351, 0.4464, 0.5117, 0.4862, 0.5103, 0.4778, 0.5437, 0.5546, 0.4907, 0.5489, 0.4736, 0.6436, 0.4556, 0.6503, 0.4767, 0.4478, 0.4861, 0.4464, 0.5117, 0.4237, 0.5083, 0.4289, 0.5199, 0.4464, 0.5117, 0.4358, 0.5351, 0.4183, 0.5272, 0.4289, 0.5199, 0.4358, 0.5351, 0.4289, 0.5199, 0.4183, 0.5272, 0.4237, 0.5083, 0.4464, 0.5117, 0.4289, 0.5199, 0.4237, 0.5083, 0.3063, 0.5644, 0.2906, 0.5785, 0.2894, 0.5745, 0.3041, 0.5575, 0.3063, 0.5644, 0.3041, 0.5575, 0.3206, 0.5579, 0.3398, 0.5521, 0.3206, 0.5579, 0.3401, 0.5461, 0.3401, 0.5461, 0.3206, 0.5579, 0.3041, 0.5575, 0.3018, 0.5734, 0.3063, 0.5644, 0.3075, 0.5713, 0.2906, 0.5785, 0.3063, 0.5644, 0.3018, 0.5734, 0.3075, 0.5713, 0.3063, 0.5644, 0.3206, 0.5579, 0.8005, 0.7318, 0.8005, 0.7318, 0.7889, 0.7111, 0.7889, 0.7111, 0.7889, 0.7111, 0.7889, 0.7111, 0.7732, 0.702, 0.7732, 0.702, 0.7479, 0.7317, 0.7479, 0.7317, 0.7525, 0.7426, 0.7525, 0.7426, 0.7732, 0.702, 0.7732, 0.702, 0.7524, 0.7076, 0.7524, 0.7076, 0.7729, 0.7469, 0.7729, 0.7469, 0.7525, 0.7426, 0.7525, 0.7426, 0.7479, 0.7203, 0.7479, 0.7203, 0.7524, 0.7076, 0.7524, 0.7076, 0.7479, 0.7317, 0.7479, 0.7317, 0.7479, 0.7203, 0.7479, 0.7203, 0.7749, 0.7986, 0.7749, 0.7986, 0.7479, 0.7986, 0.7479, 0.7986, 0.7887, 0.7411, 0.7887, 0.7411, 0.7729, 0.7469, 0.7729, 0.7469, 0.8005, 0.7318, 0.8005, 0.7318, 0.7887, 0.7411, 0.7887, 0.7411, 0.5546, 0.4907, 0.5568, 0.5087, 0.4862, 0.5103, 0.4862, 0.4963, 0.4862, 0.4963, 0.4862, 0.5103, 0.4464, 0.5117, 0.4464, 0.5117, 0.4478, 0.4861, 0.483, 0.4824, 0.4862, 0.4963, 0.4862, 0.4963, 0.483, 0.4824, 0.5489, 0.4736, 0.5546, 0.4907, 0.3907, 0.7448, 0.366, 0.7173, 0.3983, 0.7279, 0.3957, 0.6928, 0.4306, 0.7047, 0.3983, 0.7279, 0.366, 0.7173, 0.3957, 0.6928, 0.3983, 0.7279, 0.366, 0.7173, 0.3764, 0.6873, 0.3957, 0.6928, 0.4128, 0.6877, 0.4306, 0.7047, 0.3957, 0.6928, 0.3886, 0.6758, 0.3907, 0.677, 0.3957, 0.6928, 0.3764, 0.6873, 0.3907, 0.677, 0.3923, 0.6747, 0.4128, 0.6877, 0.3957, 0.6928, 0.369, 0.6492, 0.3591, 0.6436, 0.3825, 0.6206, 0.415, 0.7362, 0.4419, 0.7435, 0.4088, 0.7671, 0.415, 0.7362, 0.4306, 0.7047, 0.4419, 0.7435, 0.3983, 0.7279, 0.4306, 0.7047, 0.415, 0.7362])
me_cube.materials.append(mat_color)
me_cube.use_remesh_preserve_volume = False
me_cube.use_remesh_preserve_attributes = False
me_cube.use_mirror_vertex_groups = False
me_cube.update()
arm_armature = bpy.data.armatures.new('Armature')  # bones are not reproduced

# ---- objects
ob_hair = bpy.data.objects.new('Hair', me_plane)
ob_armature = bpy.data.objects.new('Armature', arm_armature)
ob_body = bpy.data.objects.new('Body', me_cube)
ob_lamp = bpy.data.objects.new('Lamp', light_lamp)
ob_camera = bpy.data.objects.new('Camera', cam_camera)

# ---- transforms, parenting, visibility, modifiers, constraints
ob_hair.location = (-0.0593, -2.371, 6.17)
ob_hair.rotation_euler = (1.556, -0.0, 0.0)
ob_hair.lineart.crease_threshold = 0.0
ob_armature.location = (0.0, 0.0, 0.0)
ob_armature.hide_viewport = True
ob_armature.show_in_front = True
ob_armature.lineart.crease_threshold = 0.0
ob_body.parent = ob_armature
ob_body.location = (0.0, 0.0, 0.0)
ob_body.lock_rotations_4d = False
ob_body.empty_display_type = 'ARROWS'
ob_body.lineart.crease_threshold = 0.0
_vg = ob_body.vertex_groups.new(name='BodyRoot')
for _i, _w in zip([232, 233, 234, 237, 266, 280, 282, 294, 295, 296, 461, 485], [0.03547, 0.8096, 0.08657, 0.09993, 0.01322, 0.2839, 0.04224, 0.2643, 0.1296, 0.05587, 0.01773, 0.0266]): _vg.add([_i], _w, 'REPLACE')
_vg = ob_body.vertex_groups.new(name='Spine1')
for _i, _w in zip([7, 18, 27, 31, 33, 34, 39, 148, 149, 159, 162, 186, 187, 203, 213, 214, 215, 216, 217, 227, 228, 233, 234, 235, 236, 237, 251, 266, 280, 281, 282, 283, 284, 285, 289, 290, 294, 295, 296, 297, 298, 299, 300, 301, 303, 479, 480, 481, 581, 582], [0.01567, 0.04946, 0.3532, 0.5651, 0.004884, 0.08746, 0.04188, 0.4384, 0.1509, 0.0513, 0.4292, 0.06228, 0.06613, 0.2865, 0.4238, 0.1083, 0.01235, 0.07112, 0.2003, 0.0309, 0.1246, 0.1034, 0.4484, 0.1149, 0.0745, 0.3406, 0.2793, 0.1158, 0.4391, 0.5479, 0.1914, 0.407, 0.04373, 0.003663, 0.5155, 0.5467, 0.4864, 0.4644, 0.2047, 0.05305, 0.144, 0.05012, 0.06938, 0.2825, 0.002442, 0.03114, 0.1413, 0.02309, 0.04373, 0.03114]): _vg.add([_i], _w, 'REPLACE')
_vg = ob_body.vertex_groups.new(name='Spine2')
for _i, _w in zip([7, 39, 148, 214, 217, 219, 234, 235, 282, 283, 290, 294, 298, 299, 300], [0.1228, 0.01039, 0.07624, 0.08146, 0.1671, 0.04986, 0.1464, 0.4562, 0.04245, 0.0185, 0.01888, 0.04392, 0.03575, 0.06771, 0.009079]): _vg.add([_i], _w, 'REPLACE')
_vg = ob_body.vertex_groups.new(name='Neck')
for _i, _w in zip([7, 35, 36, 37, 39, 94, 98, 99, 100, 101, 102, 106, 107, 111, 112, 115, 116, 117, 118, 119, 120, 121, 132, 133, 134, 135, 148, 149, 173, 174, 214, 215, 216, 217, 219, 234, 235, 251, 283, 289, 290, 291, 298, 299, 300, 419, 432], [0.6511, 0.08014, 0.05052, 0.01804, 0.195, 0.0008864, 0.002476, 0.02908, 0.1037, 0.2236, 0.07809, 0.01668, 0.0573, 0.02547, 0.03953, 0.01478, 0.1221, 0.002005, 0.01584, 0.05269, 0.04498, 0.07464, 0.002359, 0.01481, 0.05627, 0.1608, 0.1085, 0.03492, 0.01129, 0.02328, 0.3569, 0.0887, 0.06241, 0.212, 0.1396, 0.05496, 0.1665, 0.001048, 0.08373, 0.03162, 0.05368, 0.1141, 0.1753, 0.04367, 0.372, 0.0004432, 0.0006648]): _vg.add([_i], _w, 'REPLACE')
_vg = ob_body.vertex_groups.new(name='Head')
for _i, _w in zip([0, 1, 2, 3, 4, 5, 6, 7, 8, 9, 10, 16, 21, 22, 28, 29, 32, 35, 36, 37, 38, 39, 40, 41, 42, 43, 44, 45, 46, 47, 49, 50, 51, 70, 71, 72, 73, 74, 75, 76, 77, 78, 79, 80, 81, 82, 83, 84, 85, 86, 87, 88, 89, 90, 91, 92, 93, 94, 95, 96, 97, 98, 99, 100, 101, 102, 103, 104, 105, 106, 107, 108, 109, 110, 111, 112, 113, 114, 115, 116, 117, 118, 119, 120, 121, 122, 123, 124, 125, 126, 127, 128, 129, 130, 131, 132, 133, 134, 135, 136, 137, 138, 139, 140, 141, 142, 143, 144, 145, 146, 147, 148, 149, 150, 151, 152, 153, 154, 155, 156, 157, 158, 163, 164, 165, 166, 167, 168, 169, 170, 171, 172, 173, 174, 175, 176, 177, 178, 179, 180, 181, 182, 183, 184, 185, 188, 189, 190, 191, 192, 193, 194, 195, 196, 197, 198, 199, 200, 201, 202, 206, 210, 214, 215, 216, 217, 218, 219, 243, 276, 278, 283, 288, 290, 291, 298, 300, 309, 310, 311, 312, 313, 314, 335, 336, 337, 361, 362, 363, 364, 365, 366, 367, 368, 369, 370, 371, 372, 373, 374, 375, 376, 377, 378, 379, 380, 381, 382, 383, 384, 385, 386, 387, 388, 389, 390, 391, 392, 393, 394, 395, 396, 397, 398, 399, 400, 401, 402, 403, 404, 405, 406, 407, 408, 409, 410, 411, 412, 413, 414, 415, 416, 417, 418, 419, 420, 421, 422, 423, 424, 425, 426, 427, 428, 429, 430, 431, 432, 433, 434, 435, 436, 437, 438, 439, 440, 441, 442, 443, 444, 445, 446, 447, 448, 449, 450, 451, 452, 453, 454, 455, 456, 457, 458, 459, 460, 486, 487, 488, 489, 490, 491, 550, 551, 562, 563, 564, 565, 566, 567, 568, 569, 570, 571, 572, 573, 574, 575, 576, 577, 578, 579, 580, 592, 593, 594, 595, 596, 597, 598], [1.0, 1.0, 1.0, 1.0, 1.0, 1.0, 1.0, 1.0, 1.0, 1.0, 1.0, 1.0, 1.0, 1.0, 1.0, 1.0, 1.0, 1.0, 1.0, 1.0, 1.0, 1.0, 1.0, 1.0, 1.0, 1.0, 1.0, 1.0, 1.0, 1.0, 1.0, 1.0, 1.0, 1.0, 1.0, 1.0, 1.0, 1.0, 1.0, 1.0, 1.0, 1.0, 1.0, 1.0, 1.0, 1.0, 1.0, 1.0, 1.0, 1.0, 1.0, 1.0, 1.0, 1.0, 1.0, 1.0, 1.0, 1.0, 1.0, 1.0, 1.0, 0.8987, 1.0, 1.0, 1.0, 1.0, 1.0, 1.0, 1.0, 1.0, 1.0, 0.9198, 1.0, 1.0, 1.0, 1.0, 1.0, 1.0, 1.0, 1.0, 1.0, 1.0, 1.0, 1.0, 1.0, 1.0, 1.0, 1.0, 1.0, 1.0, 1.0, 1.0, 1.0, 1.0, 1.0, 1.0, 1.0, 1.0, 1.0, 1.0, 1.0, 1.0, 1.0, 1.0, 1.0, 1.0, 1.0, 1.0, 1.0, 1.0, 1.0, 0.05143, 0.00683, 1.0, 1.0, 1.0, 1.0, 1.0, 1.0, 1.0, 1.0, 1.0, 1.0, 1.0, 1.0, 1.0, 1.0, 1.0, 1.0, 1.0, 1.0, 1.0, 1.0, 1.0, 1.0, 1.0, 1.0, 1.0, 1.0, 1.0, 1.0, 1.0, 1.0, 1.0, 1.0, 1.0, 1.0, 1.0, 1.0, 1.0, 1.0, 1.0, 1.0, 1.0, 1.0, 1.0, 1.0, 1.0, 1.0, 1.0, 0.05177, 0.03546, 1.0, 1.0, 0.05383, 0.1007, 1.0, 1.0, 0.02244, 1.0, 0.01282, 0.02614, 1.0, 0.001399, 1.0, 0.07053, 1.0, 1.0, 1.0, 1.0, 1.0, 1.0, 1.0, 1.0, 1.0, 1.0, 1.0, 1.0, 1.0, 1.0, 1.0, 1.0, 1.0, 1.0, 1.0, 1.0, 1.0, 1.0, 1.0, 1.0, 1.0, 1.0, 1.0, 1.0, 1.0, 1.0, 1.0, 1.0, 1.0, 1.0, 1.0, 1.0, 1.0, 1.0, 1.0, 1.0, 1.0, 1.0, 1.0, 1.0, 1.0, 1.0, 1.0, 1.0, 1.0, 1.0, 1.0, 1.0, 1.0, 1.0, 1.0, 1.0, 1.0, 1.0, 1.0, 1.0, 1.0, 1.0, 1.0, 1.0, 1.0, 1.0, 1.0, 1.0, 1.0, 1.0, 1.0, 1.0, 1.0, 1.0, 1.0, 1.0, 1.0, 1.0, 1.0, 1.0, 1.0, 1.0, 1.0, 1.0, 1.0, 1.0, 1.0, 1.0, 1.0, 1.0, 1.0, 1.0, 1.0, 1.0, 1.0, 1.0, 1.0, 1.0, 1.0, 1.0, 1.0, 1.0, 1.0, 1.0, 1.0, 1.0, 1.0, 1.0, 1.0, 1.0, 1.0, 1.0, 1.0, 1.0, 1.0, 1.0, 0.01773, 0.01122, 1.0, 1.0, 1.0, 1.0, 1.0, 1.0, 1.0, 1.0, 1.0, 1.0, 1.0, 1.0, 1.0, 1.0, 1.0, 1.0, 1.0, 1.0, 1.0, 1.0, 1.0, 1.0, 1.0, 1.0, 1.0, 1.0]): _vg.add([_i], _w, 'REPLACE')
_vg = ob_body.vertex_groups.new(name='Clavicle.L')
for _i, _w in zip([4, 5, 6, 7, 18, 21, 27, 30, 31, 32, 33, 34, 35, 36, 37, 38, 39, 40, 41, 42, 54, 64, 72, 73, 74, 75, 78, 81, 82, 85, 86, 87, 88, 89, 90, 91, 92, 98, 99, 100, 101, 102, 103, 106, 107, 108, 110, 111, 112, 116, 117, 118, 119, 120, 121, 124, 125, 130, 131, 132, 133, 134, 135, 140, 143, 144, 145, 146, 147, 148, 149, 159, 162, 164, 165, 167, 168, 169, 173, 174, 183, 185, 187, 188, 203, 204, 205, 206, 210, 213, 214, 215, 216, 217, 218, 219, 220, 223, 226, 227, 228, 233, 234, 235, 236, 237, 238, 242, 243, 251, 266, 267, 276, 277, 278, 279, 280, 281, 282, 283, 284, 285, 288, 289, 290, 291, 294, 295, 296, 297, 298, 299, 300, 301, 303, 335, 336, 337, 361, 362, 363, 364, 378, 379, 380, 381, 388, 389, 390, 391, 392, 420, 422, 433, 434, 435, 436, 437, 438, 439, 440, 441, 480, 481, 482, 486, 487, 488, 489, 490, 491, 548, 550, 551, 552, 581], [0.08223, 0.1643, 0.6949, 0.1803, 0.4896, 0.03381, 0.08072, 0.06881, 0.1292, 0.2579, 0.08557, 0.05338, 0.1679, 0.1493, 0.1139, 0.07893, 0.2093, 0.05655, 0.03294, 0.01169, 0.0387, 0.197, 0.138, 0.2727, 0.01423, 0.00768, 0.06293, 0.01048, 0.006761, 0.05328, 0.06866, 0.07018, 0.1368, 0.1157, 0.2879, 0.1738, 0.07176, 0.05349, 0.07312, 0.09328, 0.08386, 0.03363, 0.01841, 0.06523, 0.0871, 0.03422, 0.03775, 0.04225, 0.005421, 0.05708, 0.01203, 0.005318, 0.03526, 0.06246, 0.06118, 0.01818, 0.004416, 0.08417, 0.05929, 0.15, 0.2046, 0.2987, 0.1432, 0.01073, 0.01047, 0.03876, 0.05825, 0.05752, 0.03674, 0.2388, 0.6564, 0.6797, 0.2203, 0.09444, 0.121, 0.03409, 0.03452, 0.04336, 0.04895, 0.06308, 0.01299, 0.02348, 0.06777, 0.005455, 0.2917, 0.1671, 0.003648, 0.7701, 0.1812, 0.09686, 0.2465, 0.718, 0.7416, 0.2724, 0.8628, 0.7545, 0.2105, 0.03075, 0.03548, 0.228, 0.5214, 0.006287, 0.2441, 0.2313, 0.8212, 0.2915, 0.01531, 0.01907, 0.1818, 0.4651, 0.5079, 0.06816, 0.4387, 0.914, 0.8721, 0.7954, 0.1137, 0.1475, 0.6597, 0.3497, 0.02669, 0.06418, 0.5943, 0.2456, 0.1869, 0.2914, 0.1474, 0.3003, 0.5861, 0.6612, 0.5225, 0.8082, 0.3659, 0.06458, 0.04279, 0.03876, 0.03876, 0.03876, 0.0106, 0.01066, 0.03724, 0.002666, 0.02395, 0.02418, 0.002619, 0.01069, 0.02462, 0.007856, 0.00795, 0.007997, 0.008029, 0.002727, 0.007804, 0.02372, 0.001364, 0.005211, 0.0375, 0.01063, 0.02406, 0.002658, 0.007974, 0.05789, 0.03229, 0.03474, 0.03408, 0.005363, 0.005241, 0.005241, 0.00384, 0.003381, 0.007113, 0.01538, 0.09059, 0.09089, 0.009534, 0.02669]): _vg.add([_i], _w, 'REPLACE')
_vg = ob_body.vertex_groups.new(name='UpArm.L')
for _i, _w in zip([4, 5, 6, 11, 15, 18, 30, 32, 33, 35, 36, 37, 38, 52, 54, 64, 89, 90, 91, 107, 130, 132, 133, 134, 149, 159, 162, 164, 165, 187, 203, 204, 205, 206, 207, 210, 215, 216, 220, 221, 222, 223, 225, 226, 227, 228, 236, 237, 238, 242, 243, 244, 251, 266, 276, 278, 279, 281, 283, 285, 288, 289, 291, 296, 297, 303, 462, 463, 464, 465, 466, 467, 468, 469, 473, 477, 478, 481, 537, 538, 547, 548, 549, 550, 551, 552, 555, 556, 557, 558, 559, 561], [0.01147, 0.06811, 0.135, 0.02895, 0.07142, 0.2822, 0.8094, 0.1193, 0.03293, 0.02985, 0.04774, 0.03013, 0.005834, 0.07124, 0.8507, 0.7448, 0.01565, 0.04518, 0.05753, 0.001752, 0.01249, 0.05821, 0.07954, 0.07993, 0.05824, 0.1942, 0.05182, 0.01093, 0.03623, 0.005797, 0.1239, 0.8032, 0.9004, 0.1334, 0.0237, 0.7564, 0.01982, 0.02666, 0.7242, 0.05653, 0.05263, 0.8641, 0.07687, 0.8554, 0.658, 0.2257, 0.02265, 0.04027, 0.8859, 0.8881, 0.7701, 0.02303, 0.07155, 0.1276, 0.2373, 0.08517, 0.1489, 0.002956, 0.003883, 0.0247, 0.174, 0.01223, 0.01808, 0.05376, 0.1954, 0.01646, 0.01185, 0.02631, 0.01151, 0.01447, 0.02827, 0.03562, 0.03844, 0.03571, 0.05356, 0.007237, 0.005756, 0.008232, 0.01781, 0.01316, 0.02895, 0.4465, 0.02895, 0.3927, 0.3995, 0.4585, 0.04079, 0.02599, 0.01299, 0.02039, 0.0102, 0.006497]): _vg.add([_i], _w, 'REPLACE')
_vg = ob_body.vertex_groups.new(name='LowArm.L')
for _i, _w in zip([11, 14, 15, 30, 52, 54, 205, 207, 208, 221, 222, 223, 225, 226, 238, 239, 242, 244, 462, 463, 464, 465, 466, 467, 468, 469, 472, 473, 474, 476, 477, 478, 537, 538, 547, 548, 549, 550, 551, 552, 553, 555, 556, 557, 558, 559, 560, 561], [0.9309, 0.02449, 0.8784, 0.08905, 0.8696, 0.08684, 0.06706, 0.9539, 0.06825, 0.9265, 0.901, 0.08104, 0.8683, 0.08047, 0.07073, 0.06378, 0.06878, 0.9514, 0.5111, 0.4505, 0.4933, 0.4654, 0.4951, 0.4348, 0.4342, 0.4514, 0.03189, 0.6649, 0.006122, 0.01765, 0.2327, 0.2643, 0.2174, 0.2253, 0.9309, 0.506, 0.9309, 0.4654, 0.4654, 0.4998, 0.03413, 0.9159, 0.9411, 0.4794, 0.458, 0.229, 0.008826, 0.2485]): _vg.add([_i], _w, 'REPLACE')
_vg = ob_body.vertex_groups.new(name='Hand.L')
for _i, _w in zip([11, 12, 13, 14, 15, 17, 52, 53, 58, 59, 60, 61, 62, 63, 160, 161, 208, 209, 211, 212, 222, 224, 225, 239, 240, 241, 245, 246, 247, 248, 249, 250, 253, 254, 255, 256, 257, 258, 259, 260, 261, 287, 292, 293, 462, 463, 464, 465, 466, 467, 468, 469, 470, 471, 472, 473, 474, 475, 476, 477, 478, 537, 538, 539, 540, 541, 542, 543, 544, 545, 546, 547, 548, 549, 550, 551, 552, 553, 554, 555, 556, 557, 558, 559, 560, 561], [0.00431, 0.9999, 0.9986, 0.9621, 0.0337, 0.9909, 0.05411, 0.9998, 0.9998, 0.9999, 0.9983, 0.9817, 0.9961, 0.9993, 0.9999, 0.9999, 0.9316, 0.9919, 0.9994, 0.9999, 0.03583, 0.9787, 0.04749, 0.9358, 0.9951, 0.9991, 0.9977, 0.9977, 0.9996, 0.9999, 0.9999, 0.9999, 0.9999, 0.9999, 0.9902, 0.9988, 0.9999, 0.9999, 0.9999, 0.9999, 0.9999, 0.996, 0.9999, 0.9999, 0.4658, 0.5103, 0.4786, 0.4914, 0.4679, 0.5179, 0.5131, 0.4979, 0.9889, 0.9869, 0.963, 0.2658, 0.9837, 0.9884, 0.9775, 0.7349, 0.7179, 0.7498, 0.7475, 0.9884, 0.99, 0.99, 0.9892, 0.9934, 0.9892, 0.9925, 0.9925, 0.00431, 0.002155, 0.00431, 0.002155, 0.002155, 0.002155, 0.9617, 0.9934, 0.02007, 0.002155, 0.485, 0.5008, 0.7412, 0.9854, 0.7264]): _vg.add([_i], _w, 'REPLACE')
_vg = ob_body.vertex_groups.new(name='Clavicle.R')
_vg = ob_body.vertex_groups.new(name='UpArm.R')
_vg = ob_body.vertex_groups.new(name='LowArm.R')
_vg = ob_body.vertex_groups.new(name='Hand.R')
_vg = ob_body.vertex_groups.new(name='Pelvis')
for _i, _w in zip([27, 31, 34, 186, 213, 232, 262, 284, 301, 461, 479, 480, 481, 484, 485, 581, 582], [0.01201, 0.01922, 0.02266, 0.1038, 0.01442, 0.5889, 0.09386, 0.01133, 0.009611, 0.2944, 0.05191, 0.004805, 0.005664, 0.04693, 0.4417, 0.01133, 0.05191]): _vg.add([_i], _w, 'REPLACE')
_vg = ob_body.vertex_groups.new(name='UpLeg.L')
for _i, _w in zip([18, 24, 26, 27, 31, 33, 34, 57, 65, 66, 148, 149, 159, 162, 186, 187, 203, 213, 217, 220, 227, 228, 229, 232, 233, 237, 251, 262, 266, 267, 268, 280, 281, 283, 284, 285, 289, 290, 294, 295, 296, 297, 301, 303, 304, 461, 479, 480, 481, 482, 483, 484, 485, 492, 493, 494, 495, 496, 498, 500, 501, 502, 504, 505, 506, 508, 509, 510, 511, 512, 514, 515, 516, 517, 519, 520, 521, 522, 524, 525, 527, 528, 529, 530, 531, 533, 534, 536, 581, 582, 583, 584, 585, 587, 588, 589, 590], [0.146, 0.07456, 0.03008, 0.1416, 0.1968, 0.8297, 0.7934, 0.06811, 0.07578, 0.0597, 0.05888, 0.04338, 0.01314, 0.2549, 0.793, 0.8129, 0.2674, 0.16, 0.005607, 0.001863, 0.02553, 0.09347, 0.9469, 0.3854, 0.02268, 0.2168, 0.1235, 0.8739, 0.206, 0.8738, 0.05502, 0.1564, 0.2148, 0.05388, 0.4307, 0.6409, 0.1142, 0.1131, 0.004194, 0.05895, 0.08331, 0.06399, 0.1231, 0.4522, 0.0495, 0.2077, 0.4263, 0.08632, 0.4414, 0.4644, 0.4735, 0.437, 0.2965, 0.01703, 0.03406, 0.03728, 0.03789, 0.02475, 0.02751, 0.02239, 0.04478, 0.01504, 0.04127, 0.01895, 0.01864, 0.01237, 0.007519, 0.05592, 0.05684, 0.04815, 0.05108, 0.02256, 0.03093, 0.05224, 0.03406, 0.03728, 0.03789, 0.02475, 0.04478, 0.01504, 0.04127, 0.03406, 0.03728, 0.03789, 0.02475, 0.04478, 0.01504, 0.04127, 0.4307, 0.4263, 0.05592, 0.05684, 0.04815, 0.05108, 0.02256, 0.03093, 0.05224]): _vg.add([_i], _w, 'REPLACE')
_vg = ob_body.vertex_groups.new(name='LowLeg.L')
for _i, _w in zip([19, 23, 24, 25, 26, 27, 55, 56, 57, 65, 66, 67, 68, 213, 230, 231, 252, 263, 264, 265, 268, 269, 270, 271, 272, 273, 274, 275, 284, 285, 286, 301, 302, 303, 304, 305, 461, 479, 480, 481, 482, 483, 484, 485, 492, 493, 494, 495, 496, 497, 498, 499, 500, 501, 502, 503, 504, 505, 506, 507, 508, 509, 510, 511, 512, 513, 514, 515, 516, 517, 518, 519, 520, 521, 522, 523, 524, 525, 526, 527, 528, 529, 530, 531, 532, 533, 534, 535, 536, 581, 582, 583, 584, 585, 586, 587, 588, 589, 590, 591], [0.04007, 0.2033, 0.8553, 0.1699, 0.9264, 0.3378, 0.04558, 0.1247, 0.8569, 0.8475, 0.8766, 0.1016, 0.05016, 0.2252, 0.481, 0.9693, 0.9681, 0.4584, 0.1691, 0.4138, 0.8994, 0.1382, 0.1842, 0.05499, 0.07216, 0.08765, 0.08487, 0.03287, 0.4285, 0.2138, 0.0116, 0.4503, 0.04591, 0.4276, 0.9007, 0.09416, 0.4632, 0.4383, 0.6755, 0.428, 0.4497, 0.4847, 0.484, 0.2316, 0.2484, 0.4512, 0.5293, 0.4746, 0.4974, 0.7252, 0.6566, 0.7132, 0.3601, 0.67, 0.5482, 0.8472, 0.778, 0.2881, 0.3663, 0.5858, 0.2958, 0.359, 0.6923, 0.661, 0.8387, 0.9083, 0.6541, 0.7373, 0.5982, 0.7733, 0.7769, 0.4512, 0.5293, 0.4746, 0.4974, 0.7132, 0.67, 0.5482, 0.8472, 0.778, 0.4512, 0.5293, 0.4746, 0.4974, 0.7132, 0.67, 0.5482, 0.8472, 0.778, 0.4285, 0.4383, 0.6923, 0.661, 0.8387, 0.9083, 0.6541, 0.7373, 0.5982, 0.7733, 0.7769]): _vg.add([_i], _w, 'REPLACE')
_vg = ob_body.vertex_groups.new(name='Foot.L')
for _i, _w in zip([19, 20, 23, 24, 25, 26, 27, 48, 55, 56, 57, 65, 66, 67, 68, 69, 213, 230, 263, 264, 265, 268, 269, 270, 271, 272, 273, 274, 275, 284, 285, 286, 301, 302, 303, 304, 305, 306, 307, 308, 461, 479, 480, 481, 482, 485, 492, 493, 494, 495, 496, 497, 498, 499, 500, 501, 502, 503, 504, 505, 506, 507, 508, 509, 510, 511, 512, 513, 514, 515, 516, 517, 518, 519, 520, 521, 522, 523, 524, 525, 526, 527, 528, 529, 530, 531, 532, 533, 534, 535, 536, 581, 582, 583, 584, 585, 586, 587, 588, 589, 590, 591], [0.9529, 0.9952, 0.7894, 0.06918, 0.8284, 0.01509, 0.01749, 0.9836, 0.9488, 0.8715, 0.07365, 0.07547, 0.06227, 0.8917, 0.9471, 0.9753, 0.01166, 0.5185, 0.5412, 0.8304, 0.5827, 0.04008, 0.8616, 0.8139, 0.9445, 0.9273, 0.9103, 0.914, 0.9583, 0.03682, 0.0173, 0.9678, 0.02332, 0.9507, 0.03459, 0.04663, 0.9033, 0.9861, 0.9777, 0.9877, 0.007544, 0.03114, 0.03497, 0.03571, 0.02004, 0.003772, 0.73, 0.5112, 0.4293, 0.4836, 0.475, 0.2592, 0.3114, 0.2706, 0.6153, 0.2835, 0.4217, 0.1296, 0.1757, 0.6877, 0.6093, 0.4059, 0.6891, 0.625, 0.2492, 0.2795, 0.1079, 0.06481, 0.2924, 0.2184, 0.3679, 0.1729, 0.2029, 0.5112, 0.4293, 0.4836, 0.475, 0.2706, 0.2835, 0.4217, 0.1296, 0.1757, 0.5112, 0.4293, 0.4836, 0.475, 0.2706, 0.2835, 0.4217, 0.1296, 0.1757, 0.03682, 0.03114, 0.2492, 0.2795, 0.1079, 0.06481, 0.2924, 0.2184, 0.3679, 0.1729, 0.2029]): _vg.add([_i], _w, 'REPLACE')
_vg = ob_body.vertex_groups.new(name='UpLeg.R')
_vg = ob_body.vertex_groups.new(name='LowLeg.R')
_vg = ob_body.vertex_groups.new(name='Foot.R')
_m = ob_body.modifiers.new('Mirror', 'MIRROR')
_m = ob_body.modifiers.new('Armature', 'ARMATURE')
_m.object = ob_armature
_m.use_bone_envelopes = True
ob_lamp.location = (4.076, 1.005, 5.904)
ob_lamp.rotation_euler = (0.6503, 0.05522, 1.866)
ob_lamp.lock_rotations_4d = False
ob_lamp.empty_display_type = 'ARROWS'
ob_lamp.color = (0.0, 0.0, 0.0, 0.0)
ob_lamp.lineart.crease_threshold = 0.0
ob_camera.location = (7.481, -6.508, 5.344)
ob_camera.rotation_euler = (1.109, 0.01082, 0.8149)
ob_camera.lock_rotations_4d = False
ob_camera.empty_display_type = 'ARROWS'
ob_camera.color = (0.0, 0.0, 0.0, 0.0)
ob_camera.display_type = 'WIRE'
ob_camera.lineart.crease_threshold = 0.0

# ---- collection membership
col_collection_1.objects.link(ob_hair)
col_collection_1.objects.link(ob_armature)
col_collection_1.objects.link(ob_body)
col_collection_1.objects.link(ob_lamp)
col_collection_1.objects.link(ob_camera)

# ---- scene / render settings (as saved in the file)
scene.camera = ob_camera
scene.frame_start = 1; scene.frame_end = 25; scene.frame_set(356)
scene.render.engine = 'BLENDER_EEVEE_NEXT'
scene.render.image_settings.color_mode = 'RGB'
scene.render.image_settings.compression = 90
scene.render.resolution_percentage = 50
scene.render.fps = 30
scene.render.fps_base = 1.001
scene.render.dither_intensity = 0.0
scene.render.bake_margin = 2
scene.render.bake_bias = 0.0
scene.cycles.use_denoising = False
scene.cycles.samples = 10
scene.cycles.sampling_pattern = 'TABULATED_SOBOL'
scene.cycles.light_sampling_threshold = 0.0
scene.cycles.use_adaptive_sampling = False
scene.cycles.use_light_tree = False
scene.cycles.blur_glossy = 0.0
scene.cycles.volume_bounces = 1
scene.cycles.pixel_filter_type = 'GAUSSIAN'
scene.cycles.sample_clamp_indirect = 0.0
scene.view_settings.view_transform = 'Standard'
bpy.context.view_layer.update()
